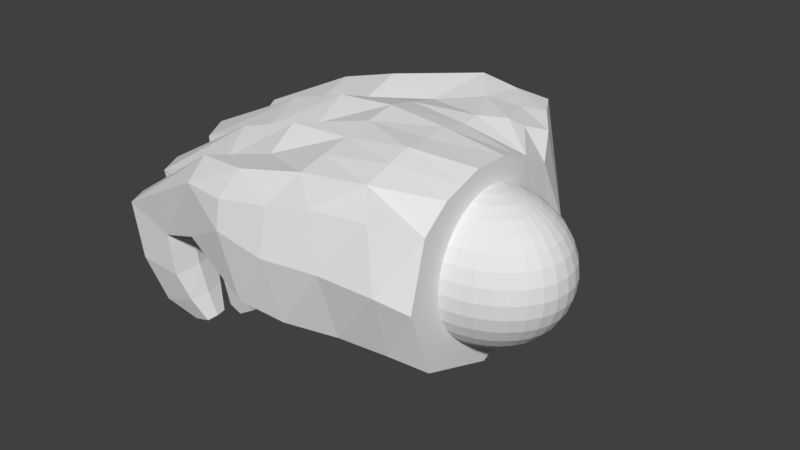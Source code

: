 # Source: 08_handL.blend  (saved by Blender 2.79.0; exported with 4.5.12 LTS)
import bpy
from mathutils import Matrix  # noqa: F401  (used for matrix-valued properties, if any)

bpy.ops.wm.read_factory_settings(use_empty=True)
scene = bpy.context.scene
scene.name = 'Scene'

# ---- collections
col_collection_1 = bpy.data.collections.new('Collection 1'); scene.collection.children.link(col_collection_1)

# ---- materials (node trees are filled in below, after node groups)
mat_x = bpy.data.materials.new('マテリアル')
mat_x.alpha_threshold = 0.0
mat_x.use_transparent_shadow = False
mat_x.roughness = 0.5

# ---- material node trees

# ---- world
world_world = bpy.data.worlds.new('World'); scene.world = world_world
world_world.color = (0.05088, 0.05088, 0.05088)
world_world.use_sun_shadow = False
world_world.sun_shadow_jitter_overblur = 0.0
world_world.cycles.sampling_method = 'MANUAL'

# ---- meshes
me_018 = bpy.data.meshes.new('球.018')
me_018.from_pydata([(-0.03902, 0.0, 0.1765), (-0.07654, 0.0, 0.1663), (-0.1111, 0.0, 0.1497), (-0.1414, 0.0, 0.1273), (-0.1663, 0.0, 0.1), (-0.1848, 0.0, 0.06888), (-0.1962, 0.0, 0.03512), (-0.2, 0.0, 1.359e-08), (-0.1962, 0.0, -0.03512), (-0.1848, 0.0, -0.06888), (-0.1663, 0.0, -0.1), (-0.1414, 0.0, -0.1273), (-0.1111, 0.0, -0.1497), (-0.07654, 0.0, -0.1663), (-0.03902, 0.0, -0.1765), (-0.03827, -0.00647, 0.1765), (-0.07507, -0.01269, 0.1663), (-0.109, -0.01843, 0.1497), (-0.1387, -0.02345, 0.1273), (-0.1631, -0.02758, 0.1), (-0.1812, -0.03064, 0.06888), (-0.1924, -0.03253, 0.03512), (-0.1962, -0.03317, 1.359e-08), (-0.1924, -0.03253, -0.03512), (-0.1812, -0.03064, -0.06888), (-0.1631, -0.02758, -0.1), (-0.1387, -0.02345, -0.1273), (-0.109, -0.01843, -0.1497), (-0.07507, -0.01269, -0.1663), (-0.03827, -0.00647, -0.1765), (-0.03605, -0.01269, 0.1765), (-0.07071, -0.0249, 0.1663), (-0.1027, -0.03614, 0.1497), (-0.1307, -0.046, 0.1273), (-0.1536, -0.05409, 0.1), (-0.1707, -0.0601, 0.06888), (-0.1812, -0.06381, 0.03512), (-0.1848, -0.06506, 1.359e-08), (-0.1812, -0.06381, -0.03512), (-0.1707, -0.0601, -0.06888), (-0.1536, -0.05409, -0.1), (-0.1307, -0.046, -0.1273), (-0.1027, -0.03614, -0.1497), (-0.07071, -0.0249, -0.1663), (-0.03605, -0.01269, -0.1765), (-0.03244, -0.01843, 0.1765), (-0.06364, -0.03614, 0.1663), (-0.09239, -0.05247, 0.1497), (-0.1176, -0.06678, 0.1273), (-0.1383, -0.07853, 0.1), (-0.1536, -0.08726, 0.06888), (-0.1631, -0.09263, 0.03512), (-0.1663, -0.09445, 1.359e-08), (-0.1631, -0.09263, -0.03512), (-0.1536, -0.08726, -0.06888), (-0.1383, -0.07853, -0.1), (-0.1176, -0.06678, -0.1273), (-0.09239, -0.05247, -0.1497), (-0.06364, -0.03614, -0.1663), (-0.03244, -0.01843, -0.1765), (-0.02759, -0.02345, 0.1765), (-0.05412, -0.046, 0.1663), (-0.07857, -0.06678, 0.1497), (-0.1, -0.085, 0.1273), (-0.1176, -0.09995, 0.1), (-0.1307, -0.1111, 0.06888), (-0.1387, -0.1179, 0.03512), (-0.1414, -0.1202, 1.359e-08), (-0.1387, -0.1179, -0.03512), (-0.1307, -0.1111, -0.06888), (-0.1176, -0.09995, -0.1), (-0.1, -0.085, -0.1273), (-0.07857, -0.06678, -0.1497), (-0.05412, -0.046, -0.1663), (-0.02759, -0.02345, -0.1765), (-0.02168, -0.02758, 0.1765), (-0.04252, -0.05409, 0.1663), (-0.06173, -0.07853, 0.1497), (-0.07857, -0.09995, 0.1273), (-0.09239, -0.1175, 0.1), (-0.1027, -0.1306, 0.06888), (-0.109, -0.1386, 0.03512), (-0.1111, -0.1413, 1.359e-08), (-0.109, -0.1386, -0.03512), (-0.1027, -0.1306, -0.06888), (-0.09239, -0.1175, -0.1), (-0.07857, -0.09995, -0.1273), (-0.06173, -0.07853, -0.1497), (-0.04252, -0.05409, -0.1663), (-0.02168, -0.02758, -0.1765), (-0.01493, -0.03064, 0.1765), (-0.02929, -0.0601, 0.1663), (-0.04252, -0.08726, 0.1497), (-0.05412, -0.1111, 0.1273), (-0.06364, -0.1306, 0.1), (-0.07071, -0.1451, 0.06888), (-0.07507, -0.154, 0.03512), (-0.07654, -0.1571, 1.359e-08), (-0.07507, -0.154, -0.03512), (-0.07071, -0.1451, -0.06888), (-0.06364, -0.1306, -0.1), (-0.05412, -0.1111, -0.1273), (-0.04252, -0.08726, -0.1497), (-0.02929, -0.0601, -0.1663), (-0.01493, -0.03064, -0.1765), (-0.007612, -0.03253, 0.1765), (-0.01493, -0.06381, 0.1663), (-0.02168, -0.09263, 0.1497), (-0.02759, -0.1179, 0.1273), (-0.03244, -0.1386, 0.1), (-0.03605, -0.154, 0.06888), (-0.03827, -0.1635, 0.03512), (-0.03902, -0.1667, 1.359e-08), (-0.03827, -0.1635, -0.03512), (-0.03605, -0.154, -0.06888), (-0.03244, -0.1386, -0.1), (-0.02759, -0.1179, -0.1273), (-0.02168, -0.09263, -0.1497), (-0.01493, -0.06381, -0.1663), (-0.007612, -0.03253, -0.1765), (7.874e-08, -0.1667, -0.03512), (4.596e-08, -0.1571, -0.06888), (6.682e-08, -0.1413, -0.1), (6.384e-08, -0.1202, -0.1273), (6.831e-08, -0.09445, -0.1497), (6.086e-08, -0.06506, -0.1663), (6.16e-08, -0.03317, -0.1765), (6.517e-08, 0.0, -0.18), (1.913e-08, 0.1667, -0.03512), (6.384e-08, 0.1571, -0.06888), (2.807e-08, 0.1413, -0.1), (3.701e-08, 0.1202, -0.1273), (5.192e-08, 0.09445, -0.1497), (5.043e-08, 0.06506, -0.1663), (6.309e-08, 0.03317, -0.1765), (-0.007612, 0.03253, 0.1765), (-0.01493, 0.06381, 0.1663), (-0.02168, 0.09263, 0.1497), (-0.02759, 0.1179, 0.1273), (-0.03244, 0.1386, 0.1), (-0.03605, 0.154, 0.06888), (-0.03827, 0.1635, 0.03512), (-0.03902, 0.1667, 1.359e-08), (-0.03827, 0.1635, -0.03512), (-0.03605, 0.154, -0.06888), (-0.03244, 0.1386, -0.1), (-0.02759, 0.1179, -0.1273), (-0.02168, 0.09263, -0.1497), (-0.01493, 0.06381, -0.1663), (-0.007612, 0.03253, -0.1765), (-0.01493, 0.03064, 0.1765), (-0.02929, 0.0601, 0.1663), (-0.04252, 0.08726, 0.1497), (-0.05412, 0.1111, 0.1273), (-0.06364, 0.1306, 0.1), (-0.07071, 0.1451, 0.06888), (-0.07507, 0.154, 0.03512), (-0.07654, 0.1571, 1.359e-08), (-0.07507, 0.154, -0.03512), (-0.07071, 0.1451, -0.06888), (-0.06364, 0.1306, -0.1), (-0.05412, 0.1111, -0.1273), (-0.04252, 0.08726, -0.1497), (-0.02929, 0.0601, -0.1663), (-0.01493, 0.03064, -0.1765), (-0.02168, 0.02758, 0.1765), (-0.04252, 0.05409, 0.1663), (-0.06173, 0.07853, 0.1497), (-0.07857, 0.09995, 0.1273), (-0.09239, 0.1175, 0.1), (-0.1027, 0.1306, 0.06888), (-0.109, 0.1386, 0.03512), (-0.1111, 0.1413, 1.359e-08), (-0.109, 0.1386, -0.03512), (-0.1027, 0.1306, -0.06888), (-0.09239, 0.1175, -0.1), (-0.07857, 0.09995, -0.1273), (-0.06173, 0.07853, -0.1497), (-0.04252, 0.05409, -0.1663), (-0.02168, 0.02758, -0.1765), (-0.02759, 0.02345, 0.1765), (-0.05412, 0.046, 0.1663), (-0.07857, 0.06678, 0.1497), (-0.1, 0.085, 0.1273), (-0.1176, 0.09995, 0.1), (-0.1307, 0.1111, 0.06888), (-0.1387, 0.1179, 0.03512), (-0.1414, 0.1202, 1.359e-08), (-0.1387, 0.1179, -0.03512), (-0.1307, 0.1111, -0.06888), (-0.1176, 0.09995, -0.1), (-0.1, 0.085, -0.1273), (-0.07857, 0.06678, -0.1497), (-0.05412, 0.046, -0.1663), (-0.02759, 0.02345, -0.1765), (-0.03244, 0.01843, 0.1765), (-0.06364, 0.03614, 0.1663), (-0.09239, 0.05247, 0.1497), (-0.1176, 0.06678, 0.1273), (-0.1383, 0.07853, 0.1), (-0.1536, 0.08726, 0.06888), (-0.1631, 0.09263, 0.03512), (-0.1663, 0.09445, 1.359e-08), (-0.1631, 0.09263, -0.03512), (-0.1536, 0.08726, -0.06888), (-0.1383, 0.07853, -0.1), (-0.1176, 0.06678, -0.1273), (-0.09239, 0.05247, -0.1497), (-0.06364, 0.03614, -0.1663), (-0.03244, 0.01843, -0.1765), (-0.03605, 0.01269, 0.1765), (-0.07071, 0.0249, 0.1663), (-0.1027, 0.03614, 0.1497), (-0.1307, 0.046, 0.1273), (-0.1536, 0.05409, 0.1), (-0.1707, 0.0601, 0.06888), (-0.1812, 0.06381, 0.03512), (-0.1848, 0.06506, 1.359e-08), (-0.1812, 0.06381, -0.03512), (-0.1707, 0.0601, -0.06888), (-0.1536, 0.05409, -0.1), (-0.1307, 0.046, -0.1273), (-0.1027, 0.03614, -0.1497), (-0.07071, 0.0249, -0.1663), (-0.03605, 0.01269, -0.1765), (-0.03827, 0.00647, 0.1765), (-0.07507, 0.01269, 0.1663), (-0.109, 0.01843, 0.1497), (-0.1387, 0.02345, 0.1273), (-0.1631, 0.02758, 0.1), (-0.1812, 0.03064, 0.06888), (-0.1924, 0.03253, 0.03512), (-0.1962, 0.03317, 1.359e-08), (-0.1924, 0.03253, -0.03512), (-0.1812, 0.03064, -0.06888), (-0.1631, 0.02758, -0.1), (-0.1387, 0.02345, -0.1273), (-0.109, 0.01843, -0.1497), (-0.07507, 0.01269, -0.1663), (-0.03827, 0.00647, -0.1765), (-2.575e-05, -0.06505, 0.1663), (-2.575e-05, -0.03316, 0.1765), (-2.575e-05, -0.00011, 0.18), (-2.575e-05, -5.283e-05, 0.18), (-2.575e-05, -3.274e-05, 0.18), (-2.575e-05, -2.187e-05, 0.18), (-2.575e-05, -9.046e-06, 0.18), (-2.575e-05, -1.461e-05, 0.18), (-2.575e-05, -4.334e-06, 0.18), (-2.575e-05, 0.0001101, 0.18), (-2.575e-05, 0.03316, 0.1765), (-2.575e-05, 2.191e-05, 0.18), (-2.575e-05, 1.465e-05, 0.18), (-2.575e-05, 2.118e-08, 0.18), (-2.575e-05, 4.376e-06, 0.18), (-2.575e-05, 5.287e-05, 0.18), (-2.575e-05, 3.278e-05, 0.18), (-2.575e-05, 9.089e-06, 0.18), (-2.575e-05, 0.06505, 0.1663), (-2.575e-05, -0.09444, 0.1497), (0.001728, -0.0002922, -0.1798), (0.001731, -2.989e-11, -0.1798), (0.001734, 0.0002931, -0.1798), (0.001737, 0.0006115, -0.1798), (0.001714, -0.002181, -0.1797), (0.001719, -0.001461, -0.1798), (0.001723, -0.0009785, -0.1798), (0.001726, -0.0006076, -0.1798), (0.001746, 0.001484, -0.1798), (0.001754, 0.002231, -0.1797), (0.001741, 0.0009886, -0.1798), (0.002654, 0.06483, -0.1663), (0.001517, -0.03304, -0.1765), (0.001706, -0.0035, -0.1796), (0.001682, -0.007186, -0.1792), (0.00177, 0.003632, -0.1796), (0.001818, 0.007767, -0.1792), (0.00211, 0.03299, -0.1765), (-2.575e-05, 0.1202, 0.1273), (-2.575e-05, 0.1571, 0.06888), (-2.575e-05, 0.1413, 0.1), (-2.575e-05, -0.17, 1.359e-08), (-2.575e-05, 0.1667, 0.03512), (-2.575e-05, 0.17, 1.359e-08), (-2.575e-05, -0.1202, 0.1273), (-2.575e-05, 0.09444, 0.1497), (-2.575e-05, -0.1413, 0.1), (-2.575e-05, -0.1571, 0.06888), (-2.576e-05, -0.1667, 0.03512), (7.7e-08, -0.1686, -0.01465), (0.0008633, -0.1667, -0.03512), (0.002214, 0.1569, -0.06888), (0.000787, 0.1667, -0.03512), (2.388e-08, 0.1685, -0.01648), (0.003531, 0.1411, -0.1), (0.0008552, -0.157, -0.06888), (0.0009032, -0.1413, -0.1), (0.001026, -0.1201, -0.1273), (0.003288, 0.09417, -0.1497), (0.00366, 0.1199, -0.1273), (0.00122, -0.09434, -0.1497), (0.001476, -0.06493, -0.1663), (0.02332, 0.1997, -0.2172), (-2.575e-05, -0.197, -0.1793), (0.5698, -0.3255, 0.0006393), (0.6214, 0.3335, -0.01377), (-2.575e-05, 0.2007, 0.1614), (-2.575e-05, -0.2157, 0.1446), (0.5698, -0.3219, 0.131), (0.6214, 0.3365, 0.158), (0.2546, 0.3836, -0.1477), (0.3935, -0.3534, -0.08261), (0.4436, -0.347, 0.14), (0.2279, 0.5347, 0.05587), (-2.575e-05, -1.652e-07, -0.2498), (0.415, 0.4035, -0.02341), (0.3844, 0.488, 0.1108), (0.4454, 0.3356, -0.009796), (0.3728, 0.3613, 0.2198), (0.6233, -0.008255, -0.007659), (0.6233, -0.02288, 0.158), (0.6397, 0.1635, -0.01261), (0.6397, 0.1635, 0.158), (0.6005, -0.1806, 0.1328), (0.6005, -0.1758, -0.007007), (0.629, 0.2507, -0.03889), (0.629, 0.2507, 0.202), (0.6363, 0.07797, 0.1936), (0.6363, 0.07277, -0.04244), (0.6146, -0.1003, -0.03607), (0.6236, -0.1019, 0.1796), (0.5848, -0.257, 0.1704), (0.5848, -0.2586, -0.02946), (-2.575e-05, -0.1474, 0.1986), (-2.575e-05, 0.1246, 0.2045), (-2.575e-05, -0.04546, 0.2328), (-2.575e-05, 0.04416, 0.2307), (0.3145, 0.5281, 0.113), (-2.575e-05, 0.2901, -0.01653), (0.2131, 0.4635, -0.04118), (0.3084, -0.0717, -0.01586), (0.3073, -0.1013, 0.2367), (0.3199, 0.2138, 0.2277), (0.3181, 0.06106, 0.2592), (0.2924, -0.254, 0.2128), (0.1292, 0.2913, 0.234), (0.2095, -0.3225, 0.1812), (0.08591, 0.3344, 0.2203), (0.1536, -0.08068, 0.2488), (0.038, 0.2697, 0.2063), (0.147, -0.2155, 0.2134), (0.159, 0.05261, 0.2487), (0.06459, 0.2125, 0.2269), (0.08387, -0.2887, 0.1757), (0.1572, 0.163, 0.2442), (0.4609, -0.1034, 0.2303), (0.4717, 0.2509, 0.2456), (0.4772, 0.06952, 0.2429), (0.4386, -0.2873, 0.1906), (0.313, -0.3384, 0.1623), (0.1289, 0.4071, 0.2178), (0.1938, 0.3701, 0.241), (0.4744, 0.1602, 0.2115), (0.4691, -0.01987, 0.202), (0.1581, 0.1152, 0.2389), (-2.575e-05, 0.08896, 0.2176), (0.319, 0.1394, 0.2435), (0.3127, -0.02069, 0.248), (-2.575e-05, -0.00065, 0.2318), (0.1563, -0.01342, 0.2458), (0.4498, -0.1866, 0.187), (0.2998, -0.1799, 0.2247), (-2.575e-05, -0.09645, 0.2157), (0.1503, -0.1423, 0.2335), (0.27, 0.343, 0.2683), (0.2033, 0.2612, 0.2489), (0.09633, 0.1956, 0.2426), (0.005068, 0.2518, -0.137), (0.2315, 0.4337, -0.1312), (0.3355, 0.3639, -0.08166), (0.3351, 0.421, -0.1081), (-2.575e-05, -0.2574, -0.01356), (0.5698, -0.3237, 0.0658), (0.44, -0.3614, 0.07242), (0.3073, -0.3655, 0.05382), (0.1802, -0.3342, 0.0476), (0.06269, -0.2994, 0.02202), (0.2889, -0.3271, -0.1083), (0.1791, -0.277, -0.1266), (0.08068, -0.2348, -0.1524), (0.713, 0.3335, -0.08307), (0.713, 0.1663, -0.08307), (0.8734, 0.3335, 0.03819), (0.8734, 0.1663, 0.03819), (0.7055, 0.2499, -0.09833), (0.8925, 0.2499, 0.07662), (0.7273, 0.3195, -0.1602), (0.7273, 0.1826, -0.1602), (0.869, 0.3195, -0.2024), (0.869, 0.1826, -0.2024), (0.7155, 0.251, -0.1501), (0.8988, 0.251, -0.2278), (0.6332, 0.2921, -0.3235), (0.6332, 0.2035, -0.3235), (0.6918, 0.2921, -0.3736), (0.6918, 0.2035, -0.3736), (0.6271, 0.2478, -0.3184), (0.7069, 0.2478, -0.3866), (0.6993, 0.1875, -0.2461), (0.76, 0.3081, -0.3217), (0.6905, 0.2478, -0.2386), (0.76, 0.1875, -0.3217), (0.6993, 0.3081, -0.2461), (0.7834, 0.2478, -0.3418), (0.7194, 0.1598, -0.09328), (0.7194, -0.007383, -0.09328), (0.8651, 0.1598, 0.06098), (0.8651, -0.007383, 0.06098), (0.7008, 0.0762, -0.09417), (0.9118, 0.0762, 0.06324), (0.7205, 0.1477, -0.1772), (0.7205, 0.003215, -0.1772), (0.8718, 0.1477, -0.1699), (0.8718, 0.003215, -0.1699), (0.7049, 0.07544, -0.178), (0.911, 0.07544, -0.168), (0.6376, 0.1142, -0.3694), (0.6376, 0.03657, -0.3694), (0.6841, 0.1142, -0.4193), (0.6841, 0.03657, -0.4193), (0.6328, 0.07536, -0.3643), (0.6961, 0.07536, -0.4322), (0.6823, 0.02011, -0.3031), (0.7509, 0.1306, -0.3768), (0.6755, 0.07536, -0.2958), (0.7509, 0.02011, -0.3768), (0.6823, 0.1306, -0.3031), (0.7692, 0.07536, -0.3963), (0.6888, -0.004681, -0.06429), (0.6888, -0.1536, -0.07646), (0.8601, -0.01182, 0.0336), (0.8601, -0.1607, 0.02143), (0.6728, -0.07936, -0.0674), (0.9003, -0.08573, 0.02001), (0.71, -0.003875, -0.1659), (0.71, -0.1393, -0.1769), (0.8227, -0.001005, -0.2052), (0.8227, -0.1364, -0.2163), (0.6982, -0.07211, -0.1643), (0.8523, -0.06742, -0.2287), (0.635, -0.02291, -0.3141), (0.635, -0.09921, -0.3204), (0.6928, -0.02036, -0.3491), (0.6928, -0.09666, -0.3553), (0.6291, -0.06132, -0.3136), (0.7078, -0.05785, -0.3612), (0.684, -0.125, -0.2475), (0.7505, -0.004448, -0.2862), (0.6747, -0.0669, -0.2371), (0.7505, -0.1215, -0.2957), (0.684, -0.007962, -0.238), (0.7755, -0.06187, -0.3061), (0.7069, -0.1632, -0.04669), (0.7069, -0.2882, -0.05553), (0.825, -0.1663, 0.003273), (0.825, -0.2914, -0.005566), (0.6922, -0.2259, -0.04719), (0.8619, -0.2282, -0.01103), (0.6962, -0.1568, -0.1521), (0.6962, -0.2818, -0.161), (0.8095, -0.1573, -0.1435), (0.8095, -0.2823, -0.1523), (0.6834, -0.2195, -0.1531), (0.8416, -0.2193, -0.1565), (0.6488, -0.1843, -0.286), (0.6488, -0.2379, -0.2898), (0.6927, -0.1836, -0.2978), (0.6927, -0.2372, -0.3016), (0.6443, -0.2112, -0.2867), (0.7041, -0.2102, -0.3027), (0.674, -0.2612, -0.2321), (0.7655, -0.1665, -0.2567), (0.6657, -0.215, -0.2266), (0.7655, -0.2593, -0.2633), (0.674, -0.1685, -0.2255), (0.7878, -0.2125, -0.266), (0.2456, 0.4901, -0.1699), (0.4354, 0.4562, -0.1319), (0.3983, 0.5797, -0.338), (0.2736, 0.5573, -0.1454), (0.3017, 0.6244, -0.1209), (0.4576, 0.5677, -0.07791), (0.3391, 0.5723, -0.2741), (0.3508, 0.463, -0.1581), (0.3972, 0.6172, -0.08855), (0.3788, 0.5426, -0.3532), (0.489, 0.5053, -0.3169), (0.4178, 0.6167, -0.3228), (0.5101, 0.5781, -0.294), (0.4298, 0.5083, -0.3397), (0.4645, 0.6117, -0.3053), (0.3057, 0.5062, -0.3006), (0.4419, 0.6348, -0.2208), (0.4666, 0.4646, -0.2473), (0.3726, 0.6384, -0.2476), (0.3819, 0.4763, -0.2779), (0.5064, 0.5817, -0.2059)], [], [(6, 7, 22), (4, 5, 20), (2, 3, 18), (14, 29, 28), (0, 1, 16), (12, 27, 26), (10, 25, 24), (8, 23, 22), (5, 6, 21), (3, 4, 19), (1, 2, 17), (13, 28, 27), (11, 26, 25), (9, 24, 23), (16, 17, 32), (28, 43, 42), (26, 41, 40), (24, 39, 38), (21, 22, 37), (19, 20, 35), (17, 18, 33), (29, 44, 43), (15, 16, 31), (27, 42, 41), (25, 40, 39), (23, 38, 37), (20, 21, 36), (18, 19, 34), (31, 32, 47), (43, 58, 57), (41, 56, 55), (39, 54, 53), (36, 37, 52), (34, 35, 50), (32, 33, 48), (44, 59, 58), (30, 31, 46), (42, 57, 56), (40, 55, 54), (38, 53, 52), (35, 36, 51), (33, 34, 49), (46, 47, 62), (58, 73, 72), (56, 71, 70), (54, 69, 68), (51, 52, 67), (49, 50, 65), (47, 48, 63), (59, 74, 73), (45, 46, 61), (57, 72, 71), (55, 70, 69), (53, 68, 67), (50, 51, 66), (48, 49, 64), (61, 62, 77), (73, 88, 87), (71, 86, 85), (69, 84, 83), (66, 67, 82), (64, 65, 80), (62, 63, 78), (74, 89, 88), (60, 61, 76), (72, 87, 86), (70, 85, 84), (68, 83, 82), (65, 66, 81), (63, 64, 79), (76, 77, 92), (88, 103, 102), (86, 101, 100), (84, 99, 98), (81, 82, 97), (79, 80, 95), (77, 78, 93), (89, 104, 103), (75, 76, 91), (87, 102, 101), (85, 100, 99), (83, 98, 97), (80, 81, 96), (78, 79, 94), (91, 92, 107), (103, 118, 117), (101, 116, 115), (99, 114, 113), (96, 97, 112), (94, 95, 110), (92, 93, 108), (104, 119, 118), (90, 91, 106), (102, 117, 116), (100, 115, 114), (98, 113, 112), (95, 96, 111), (93, 94, 109), (106, 107, 259), (118, 125, 124), (116, 123, 122), (114, 121, 120), (111, 112, 281), (109, 110, 287), (107, 108, 284), (119, 126, 125), (105, 106, 240), (117, 124, 123), (115, 122, 121), (112, 289, 281), (110, 111, 288), (108, 109, 286), (125, 301, 300), (123, 297, 296), (121, 295, 290), (126, 272, 301), (124, 300, 297), (122, 296, 295), (120, 290, 289), (132, 133, 148), (130, 131, 146), (128, 129, 144), (133, 134, 149), (131, 132, 147), (129, 130, 145), (293, 143, 142), (137, 152, 151), (147, 148, 163), (145, 146, 161), (143, 144, 159), (142, 157, 156), (140, 155, 154), (138, 153, 152), (148, 149, 164), (136, 151, 150), (146, 147, 162), (144, 145, 160), (142, 143, 158), (141, 156, 155), (139, 154, 153), (152, 167, 166), (162, 163, 178), (160, 161, 176), (158, 159, 174), (157, 172, 171), (155, 170, 169), (153, 168, 167), (163, 164, 179), (151, 166, 165), (161, 162, 177), (159, 160, 175), (157, 158, 173), (156, 171, 170), (154, 169, 168), (167, 182, 181), (177, 178, 193), (175, 176, 191), (173, 174, 189), (172, 187, 186), (170, 185, 184), (168, 183, 182), (178, 179, 194), (166, 181, 180), (176, 177, 192), (174, 175, 190), (172, 173, 188), (171, 186, 185), (169, 184, 183), (182, 197, 196), (192, 193, 208), (190, 191, 206), (188, 189, 204), (187, 202, 201), (185, 200, 199), (183, 198, 197), (193, 194, 209), (181, 196, 195), (191, 192, 207), (189, 190, 205), (187, 188, 203), (186, 201, 200), (184, 199, 198), (197, 212, 211), (207, 208, 223), (205, 206, 221), (203, 204, 219), (202, 217, 216), (200, 215, 214), (198, 213, 212), (208, 209, 224), (196, 211, 210), (206, 207, 222), (204, 205, 220), (202, 203, 218), (201, 216, 215), (199, 214, 213), (212, 227, 226), (222, 223, 238), (220, 221, 236), (218, 219, 234), (217, 232, 231), (215, 230, 229), (213, 228, 227), (223, 224, 239), (211, 226, 225), (221, 222, 237), (219, 220, 235), (217, 218, 233), (216, 231, 230), (214, 229, 228), (127, 29, 14), (0, 15, 248), (15, 30, 246), (127, 44, 29), (30, 45, 247), (127, 59, 44), (45, 60, 245), (127, 74, 59), (60, 75, 244), (127, 89, 74), (75, 90, 243), (127, 104, 89), (90, 105, 242), (127, 119, 104), (105, 241, 242), (127, 126, 119), (126, 127, 274), (127, 273, 274), (127, 264, 273), (127, 265, 264), (127, 266, 265), (127, 267, 266), (127, 260, 267), (127, 261, 260), (127, 262, 261), (127, 263, 262), (127, 270, 263), (127, 268, 270), (127, 269, 268), (127, 275, 269), (127, 276, 275), (276, 127, 134), (127, 149, 134), (249, 135, 150), (127, 164, 149), (255, 150, 165), (127, 179, 164), (256, 165, 180), (127, 194, 179), (251, 180, 195), (127, 209, 194), (252, 195, 210), (127, 224, 209), (257, 210, 225), (127, 239, 224), (227, 2, 1), (237, 238, 13), (254, 225, 0), (235, 236, 11), (233, 234, 9), (232, 7, 6), (230, 5, 4), (228, 3, 2), (238, 239, 14), (226, 1, 0), (236, 237, 12), (234, 235, 10), (232, 233, 8), (231, 6, 5), (229, 4, 3), (127, 14, 239), (278, 138, 137), (291, 294, 130), (283, 142, 141), (250, 135, 249), (271, 277, 134), (282, 141, 140), (285, 137, 136), (298, 271, 133), (299, 298, 132), (294, 299, 131), (292, 291, 129), (280, 139, 138), (292, 128, 293), (279, 140, 139), (258, 136, 135), (381, 372, 314), (383, 311, 304), (338, 360, 339), (374, 375, 342), (384, 387, 311), (316, 318, 317), (309, 305, 317), (379, 302, 310), (344, 346, 359), (367, 341, 355), (370, 371, 344), (357, 362, 366), (315, 317, 379), (361, 360, 347), (377, 378, 310), (304, 311, 340), (332, 304, 340), (388, 314, 387), (340, 329, 324), (340, 328, 319), (340, 325, 321), (317, 305, 325), (351, 364, 365), (350, 333, 307), (369, 368, 335), (373, 372, 333), (376, 334, 354), (352, 349, 306), (345, 347, 349), (367, 369, 348), (371, 373, 350), (343, 366, 364), (375, 376, 354), (350, 353, 346), (363, 355, 330), (370, 358, 331), (356, 318, 374), (337, 313, 360), (327, 322, 362), (312, 308, 358), (340, 314, 302), (326, 356, 362), (357, 363, 320), (364, 354, 334), (362, 356, 342), (366, 342, 354), (343, 367, 363), (351, 369, 367), (336, 368, 369), (348, 335, 372), (341, 371, 370), (341, 348, 373), (355, 370, 323), (345, 352, 376), (337, 361, 318), (352, 334, 376), (361, 345, 375), (338, 339, 378), (379, 310, 380), (380, 310, 378), (317, 302, 379), (308, 312, 383), (359, 384, 383), (346, 385, 384), (353, 386, 385), (307, 381, 386), (385, 388, 387), (386, 389, 388), (381, 303, 389), (340, 311, 314), (305, 309, 392), (393, 322, 321), (391, 321, 325), (322, 393, 395), (325, 305, 390), (395, 392, 309), (390, 392, 398), (399, 393, 391), (397, 391, 394), (393, 399, 401), (394, 390, 396), (401, 398, 392), (398, 409, 412), (406, 407, 405), (408, 411, 399), (397, 400, 410), (399, 411, 413), (410, 400, 396), (401, 413, 409), (404, 407, 406), (405, 411, 408), (410, 412, 402), (403, 408, 410), (412, 409, 404), (407, 404, 409), (411, 405, 407), (321, 322, 416), (417, 320, 319), (415, 319, 328), (417, 419, 327), (328, 321, 414), (327, 419, 416), (414, 416, 422), (423, 417, 415), (421, 415, 418), (423, 425, 419), (418, 414, 420), (419, 425, 422), (420, 422, 433), (430, 431, 429), (435, 423, 421), (432, 421, 424), (423, 435, 437), (424, 420, 436), (437, 433, 422), (428, 431, 430), (427, 429, 435), (434, 436, 426), (427, 432, 434), (433, 428, 426), (431, 428, 433), (435, 429, 431), (319, 320, 440), (441, 323, 324), (439, 324, 329), (441, 443, 330), (442, 329, 319), (330, 443, 440), (438, 440, 446), (447, 441, 439), (439, 442, 448), (447, 449, 443), (448, 442, 438), (443, 449, 446), (444, 446, 457), (454, 455, 453), (459, 447, 445), (456, 445, 448), (447, 459, 461), (448, 444, 460), (461, 457, 446), (452, 455, 454), (453, 459, 456), (458, 460, 450), (451, 456, 458), (460, 457, 452), (455, 452, 457), (459, 453, 455), (323, 464, 462), (463, 465, 308), (463, 304, 332), (465, 467, 331), (466, 332, 324), (331, 467, 464), (462, 464, 470), (471, 465, 463), (463, 466, 472), (471, 473, 467), (472, 466, 462), (467, 473, 470), (468, 470, 481), (478, 479, 477), (483, 471, 469), (480, 469, 472), (471, 483, 485), (472, 468, 484), (485, 481, 470), (476, 479, 478), (477, 483, 480), (482, 484, 474), (475, 480, 482), (484, 481, 476), (479, 476, 481), (483, 477, 479), (491, 316, 315), (339, 489, 486), (313, 490, 489), (378, 486, 493), (313, 337, 494), (380, 493, 487), (494, 337, 316), (486, 489, 492), (489, 490, 504), (500, 498, 496), (506, 491, 487), (503, 487, 493), (491, 506, 502), (493, 486, 501), (494, 502, 504), (488, 500, 499), (506, 498, 500), (498, 506, 503), (505, 501, 495), (503, 505, 499), (492, 504, 497), (502, 500, 497), (492, 488, 495), (6, 22, 21), (4, 20, 19), (2, 18, 17), (14, 28, 13), (0, 16, 15), (12, 26, 11), (10, 24, 9), (8, 22, 7), (5, 21, 20), (3, 19, 18), (1, 17, 16), (13, 27, 12), (11, 25, 10), (9, 23, 8), (16, 32, 31), (28, 42, 27), (26, 40, 25), (24, 38, 23), (21, 37, 36), (19, 35, 34), (17, 33, 32), (29, 43, 28), (15, 31, 30), (27, 41, 26), (25, 39, 24), (23, 37, 22), (20, 36, 35), (18, 34, 33), (31, 47, 46), (43, 57, 42), (41, 55, 40), (39, 53, 38), (36, 52, 51), (34, 50, 49), (32, 48, 47), (44, 58, 43), (30, 46, 45), (42, 56, 41), (40, 54, 39), (38, 52, 37), (35, 51, 50), (33, 49, 48), (46, 62, 61), (58, 72, 57), (56, 70, 55), (54, 68, 53), (51, 67, 66), (49, 65, 64), (47, 63, 62), (59, 73, 58), (45, 61, 60), (57, 71, 56), (55, 69, 54), (53, 67, 52), (50, 66, 65), (48, 64, 63), (61, 77, 76), (73, 87, 72), (71, 85, 70), (69, 83, 68), (66, 82, 81), (64, 80, 79), (62, 78, 77), (74, 88, 73), (60, 76, 75), (72, 86, 71), (70, 84, 69), (68, 82, 67), (65, 81, 80), (63, 79, 78), (76, 92, 91), (88, 102, 87), (86, 100, 85), (84, 98, 83), (81, 97, 96), (79, 95, 94), (77, 93, 92), (89, 103, 88), (75, 91, 90), (87, 101, 86), (85, 99, 84), (83, 97, 82), (80, 96, 95), (78, 94, 93), (91, 107, 106), (103, 117, 102), (101, 115, 100), (99, 113, 98), (96, 112, 111), (94, 110, 109), (92, 108, 107), (104, 118, 103), (90, 106, 105), (102, 116, 101), (100, 114, 99), (98, 112, 97), (95, 111, 110), (93, 109, 108), (106, 259, 240), (118, 124, 117), (116, 122, 115), (114, 120, 113), (111, 281, 288), (109, 287, 286), (107, 284, 259), (119, 125, 118), (105, 240, 241), (117, 123, 116), (115, 121, 114), (120, 289, 113), (113, 289, 112), (110, 288, 287), (108, 286, 284), (125, 300, 124), (123, 296, 122), (121, 290, 120), (126, 301, 125), (124, 297, 123), (122, 295, 121), (132, 148, 147), (130, 146, 145), (128, 144, 143), (133, 149, 148), (131, 147, 146), (129, 145, 144), (143, 293, 128), (293, 142, 283), (137, 151, 136), (147, 163, 162), (145, 161, 160), (143, 159, 158), (142, 156, 141), (140, 154, 139), (138, 152, 137), (148, 164, 163), (136, 150, 135), (146, 162, 161), (144, 160, 159), (142, 158, 157), (141, 155, 140), (139, 153, 138), (152, 166, 151), (162, 178, 177), (160, 176, 175), (158, 174, 173), (157, 171, 156), (155, 169, 154), (153, 167, 152), (163, 179, 178), (151, 165, 150), (161, 177, 176), (159, 175, 174), (157, 173, 172), (156, 170, 155), (154, 168, 153), (167, 181, 166), (177, 193, 192), (175, 191, 190), (173, 189, 188), (172, 186, 171), (170, 184, 169), (168, 182, 167), (178, 194, 193), (166, 180, 165), (176, 192, 191), (174, 190, 189), (172, 188, 187), (171, 185, 170), (169, 183, 168), (182, 196, 181), (192, 208, 207), (190, 206, 205), (188, 204, 203), (187, 201, 186), (185, 199, 184), (183, 197, 182), (193, 209, 208), (181, 195, 180), (191, 207, 206), (189, 205, 204), (187, 203, 202), (186, 200, 185), (184, 198, 183), (197, 211, 196), (207, 223, 222), (205, 221, 220), (203, 219, 218), (202, 216, 201), (200, 214, 199), (198, 212, 197), (208, 224, 223), (196, 210, 195), (206, 222, 221), (204, 220, 219), (202, 218, 217), (201, 215, 200), (199, 213, 198), (212, 226, 211), (222, 238, 237), (220, 236, 235), (218, 234, 233), (217, 231, 216), (215, 229, 214), (213, 227, 212), (223, 239, 238), (211, 225, 210), (221, 237, 236), (219, 235, 234), (217, 233, 232), (216, 230, 215), (214, 228, 213), (0, 248, 253), (15, 246, 248), (30, 247, 246), (45, 245, 247), (60, 244, 245), (75, 243, 244), (90, 242, 243), (126, 274, 272), (276, 134, 277), (249, 150, 255), (255, 165, 256), (256, 180, 251), (251, 195, 252), (252, 210, 257), (257, 225, 254), (227, 1, 226), (237, 13, 12), (254, 0, 253), (235, 11, 10), (233, 9, 8), (232, 6, 231), (230, 4, 229), (228, 2, 227), (238, 14, 13), (226, 0, 225), (236, 12, 11), (234, 10, 9), (232, 8, 7), (231, 5, 230), (229, 3, 228), (278, 137, 285), (291, 130, 129), (283, 141, 282), (271, 134, 133), (282, 140, 279), (285, 136, 258), (298, 133, 132), (299, 132, 131), (294, 131, 130), (292, 129, 128), (280, 138, 278), (279, 139, 280), (258, 135, 250), (338, 377, 306), (306, 377, 334), (334, 314, 365), (365, 368, 336), (368, 372, 335), (365, 314, 368), (314, 377, 302), (381, 314, 303), (333, 381, 307), (368, 314, 372), (372, 381, 333), (377, 314, 334), (383, 304, 382), (339, 360, 313), (360, 338, 347), (347, 338, 349), (349, 338, 306), (374, 342, 356), (384, 311, 383), (316, 317, 315), (309, 317, 318), (344, 359, 358), (367, 355, 363), (370, 344, 358), (357, 366, 343), (315, 379, 380), (361, 347, 345), (377, 310, 302), (311, 387, 314), (314, 389, 303), (388, 389, 314), (340, 324, 332), (340, 319, 329), (340, 321, 328), (317, 325, 340), (351, 365, 336), (350, 307, 353), (369, 335, 348), (373, 333, 350), (352, 306, 334), (345, 349, 352), (367, 348, 341), (371, 350, 344), (343, 364, 351), (375, 354, 342), (350, 346, 344), (363, 330, 320), (370, 331, 323), (318, 356, 309), (309, 356, 326), (337, 360, 361), (327, 362, 357), (359, 312, 358), (358, 308, 331), (340, 302, 317), (326, 362, 322), (357, 320, 327), (364, 334, 365), (362, 342, 366), (366, 354, 364), (343, 363, 357), (351, 367, 343), (336, 369, 351), (348, 372, 373), (341, 370, 355), (341, 373, 371), (355, 323, 330), (345, 376, 375), (316, 337, 318), (318, 361, 374), (361, 375, 374), (338, 378, 377), (308, 383, 382), (359, 383, 312), (346, 384, 359), (353, 385, 346), (307, 386, 353), (385, 387, 384), (386, 388, 385), (381, 389, 386), (305, 392, 390), (393, 321, 391), (391, 325, 394), (322, 395, 326), (325, 390, 394), (395, 309, 326), (390, 398, 396), (399, 391, 397), (397, 394, 400), (393, 401, 395), (394, 396, 400), (401, 392, 395), (398, 412, 396), (406, 405, 403), (408, 399, 397), (397, 410, 408), (399, 413, 401), (410, 396, 412), (401, 409, 398), (404, 406, 402), (405, 408, 403), (410, 402, 406), (403, 410, 406), (412, 404, 402), (407, 409, 413), (411, 407, 413), (321, 416, 414), (417, 319, 415), (415, 328, 418), (417, 327, 320), (328, 414, 418), (327, 416, 322), (414, 422, 420), (423, 415, 421), (421, 418, 424), (423, 419, 417), (418, 420, 424), (419, 422, 416), (420, 433, 436), (430, 429, 427), (435, 421, 432), (432, 424, 434), (423, 437, 425), (424, 436, 434), (437, 422, 425), (428, 430, 426), (427, 435, 432), (434, 426, 430), (427, 434, 430), (433, 426, 436), (431, 433, 437), (435, 431, 437), (319, 440, 438), (441, 324, 439), (439, 329, 442), (441, 330, 323), (442, 319, 438), (330, 440, 320), (438, 446, 444), (447, 439, 445), (439, 448, 445), (447, 443, 441), (448, 438, 444), (443, 446, 440), (444, 457, 460), (454, 453, 451), (459, 445, 456), (456, 448, 458), (447, 461, 449), (448, 460, 458), (461, 446, 449), (452, 454, 450), (453, 456, 451), (458, 450, 454), (451, 458, 454), (460, 452, 450), (455, 457, 461), (459, 455, 461), (323, 462, 324), (463, 308, 304), (463, 332, 466), (465, 331, 308), (466, 324, 462), (331, 464, 323), (462, 470, 468), (471, 463, 469), (463, 472, 469), (471, 467, 465), (472, 462, 468), (467, 470, 464), (468, 481, 484), (478, 477, 475), (483, 469, 480), (480, 472, 482), (471, 485, 473), (472, 484, 482), (485, 470, 473), (476, 478, 474), (477, 480, 475), (482, 474, 478), (475, 482, 478), (484, 476, 474), (479, 481, 485), (483, 479, 485), (491, 315, 487), (339, 486, 378), (313, 489, 339), (378, 493, 380), (313, 494, 490), (380, 487, 315), (494, 316, 491), (486, 492, 501), (489, 504, 492), (500, 496, 499), (506, 487, 503), (503, 493, 505), (491, 502, 494), (493, 501, 505), (494, 504, 490), (500, 488, 497), (488, 499, 495), (506, 500, 502), (498, 503, 496), (505, 495, 499), (503, 499, 496), (492, 497, 488), (502, 497, 504), (492, 495, 501)])
_uv = me_018.uv_layers.new(name='UVマップ')
_uv.uv.foreach_set('vector', [0.4444, 0.9531, 0.4505, 0.9509, 0.4514, 0.9575, 0.4347, 0.9566, 0.4394, 0.9549, 0.4407, 0.9595, 0.4253, 0.96, 0.43, 0.9583, 0.431, 0.9617, 0.4948, 0.9689, 0.494, 0.97, 0.4882, 0.9665, 0.4147, 0.9638, 0.4202, 0.9618, 0.4208, 0.9638, 0.4841, 0.9601, 0.4822, 0.9635, 0.4761, 0.9609, 0.4716, 0.9537, 0.4699, 0.959, 0.4637, 0.9578, 0.4577, 0.9507, 0.4575, 0.9572, 0.4514, 0.9575, 0.4394, 0.9549, 0.4444, 0.9531, 0.4458, 0.9584, 0.43, 0.9583, 0.4347, 0.9566, 0.4358, 0.9606, 0.4202, 0.9618, 0.4253, 0.96, 0.426, 0.9627, 0.4897, 0.9643, 0.4882, 0.9665, 0.4822, 0.9635, 0.478, 0.9565, 0.4761, 0.9609, 0.4699, 0.959, 0.4648, 0.9517, 0.4637, 0.9578, 0.4575, 0.9572, 0.4208, 0.9638, 0.426, 0.9627, 0.4264, 0.9656, 0.4882, 0.9665, 0.4871, 0.9688, 0.481, 0.9669, 0.4761, 0.9609, 0.4749, 0.9653, 0.4689, 0.9641, 0.4637, 0.9578, 0.463, 0.9634, 0.4573, 0.9631, 0.4458, 0.9584, 0.4514, 0.9575, 0.4518, 0.9631, 0.4358, 0.9606, 0.4407, 0.9595, 0.4414, 0.9641, 0.426, 0.9627, 0.431, 0.9617, 0.4315, 0.9651, 0.494, 0.97, 0.4934, 0.9712, 0.4871, 0.9688, 0.415, 0.9649, 0.4208, 0.9638, 0.4211, 0.9659, 0.4822, 0.9635, 0.481, 0.9669, 0.4749, 0.9653, 0.4699, 0.959, 0.4689, 0.9641, 0.463, 0.9634, 0.4575, 0.9572, 0.4573, 0.9631, 0.4518, 0.9631, 0.4407, 0.9595, 0.4458, 0.9584, 0.4465, 0.9635, 0.431, 0.9617, 0.4358, 0.9606, 0.4364, 0.9646, 0.4211, 0.9659, 0.4264, 0.9656, 0.4264, 0.9685, 0.4871, 0.9688, 0.4865, 0.9713, 0.4802, 0.9703, 0.4749, 0.9653, 0.4742, 0.9695, 0.4683, 0.969, 0.463, 0.9634, 0.4627, 0.9686, 0.4572, 0.9685, 0.4465, 0.9635, 0.4518, 0.9631, 0.4519, 0.9685, 0.4364, 0.9646, 0.4414, 0.9641, 0.4417, 0.9687, 0.4264, 0.9656, 0.4315, 0.9651, 0.4316, 0.9687, 0.4934, 0.9712, 0.4931, 0.9725, 0.4865, 0.9713, 0.4152, 0.9661, 0.4211, 0.9659, 0.421, 0.968, 0.481, 0.9669, 0.4802, 0.9703, 0.4742, 0.9695, 0.4689, 0.9641, 0.4683, 0.969, 0.4627, 0.9686, 0.4573, 0.9631, 0.4572, 0.9685, 0.4519, 0.9685, 0.4414, 0.9641, 0.4465, 0.9635, 0.4467, 0.9686, 0.4315, 0.9651, 0.4364, 0.9646, 0.4366, 0.9688, 0.421, 0.968, 0.4264, 0.9685, 0.426, 0.9714, 0.4865, 0.9713, 0.4863, 0.9737, 0.48, 0.9737, 0.4742, 0.9695, 0.4739, 0.9737, 0.4682, 0.9737, 0.4627, 0.9686, 0.4626, 0.9737, 0.4571, 0.9737, 0.4467, 0.9686, 0.4519, 0.9685, 0.4518, 0.9737, 0.4366, 0.9688, 0.4417, 0.9687, 0.4415, 0.9734, 0.4264, 0.9685, 0.4316, 0.9687, 0.4313, 0.9723, 0.4931, 0.9725, 0.4929, 0.9738, 0.4863, 0.9737, 0.4151, 0.9673, 0.421, 0.968, 0.4206, 0.9701, 0.4802, 0.9703, 0.48, 0.9737, 0.4739, 0.9737, 0.4683, 0.969, 0.4682, 0.9737, 0.4626, 0.9737, 0.4572, 0.9685, 0.4571, 0.9737, 0.4518, 0.9737, 0.4417, 0.9687, 0.4467, 0.9686, 0.4467, 0.9736, 0.4316, 0.9687, 0.4366, 0.9688, 0.4364, 0.973, 0.4206, 0.9701, 0.426, 0.9714, 0.4252, 0.9744, 0.4863, 0.9737, 0.4865, 0.9762, 0.4802, 0.9772, 0.4739, 0.9737, 0.4742, 0.9779, 0.4683, 0.9785, 0.4626, 0.9737, 0.4627, 0.9789, 0.4571, 0.9791, 0.4467, 0.9736, 0.4518, 0.9737, 0.4517, 0.979, 0.4364, 0.973, 0.4415, 0.9734, 0.441, 0.9782, 0.426, 0.9714, 0.4313, 0.9723, 0.4305, 0.976, 0.4929, 0.9738, 0.493, 0.9751, 0.4865, 0.9762, 0.4149, 0.9685, 0.4206, 0.9701, 0.4199, 0.9722, 0.48, 0.9737, 0.4802, 0.9772, 0.4742, 0.9779, 0.4682, 0.9737, 0.4683, 0.9785, 0.4627, 0.9789, 0.4571, 0.9737, 0.4571, 0.9791, 0.4517, 0.979, 0.4415, 0.9734, 0.4467, 0.9736, 0.4463, 0.9788, 0.4313, 0.9723, 0.4364, 0.973, 0.4358, 0.9773, 0.4199, 0.9722, 0.4252, 0.9744, 0.4239, 0.9773, 0.4865, 0.9762, 0.4871, 0.9786, 0.481, 0.9806, 0.4742, 0.9779, 0.4749, 0.9822, 0.4689, 0.9833, 0.4627, 0.9789, 0.4631, 0.9841, 0.4573, 0.9846, 0.4463, 0.9788, 0.4517, 0.979, 0.4515, 0.9846, 0.4358, 0.9773, 0.441, 0.9782, 0.4401, 0.9832, 0.4252, 0.9744, 0.4305, 0.976, 0.4292, 0.9798, 0.493, 0.9751, 0.4934, 0.9763, 0.4871, 0.9786, 0.4145, 0.9696, 0.4199, 0.9722, 0.4188, 0.9742, 0.4802, 0.9772, 0.481, 0.9806, 0.4749, 0.9822, 0.4683, 0.9785, 0.4689, 0.9833, 0.4631, 0.9841, 0.4571, 0.9791, 0.4573, 0.9846, 0.4515, 0.9846, 0.441, 0.9782, 0.4463, 0.9788, 0.4458, 0.9841, 0.4305, 0.976, 0.4358, 0.9773, 0.4346, 0.9818, 0.4188, 0.9742, 0.4239, 0.9773, 0.4221, 0.9801, 0.4871, 0.9786, 0.4882, 0.981, 0.4822, 0.984, 0.4749, 0.9822, 0.4761, 0.9865, 0.47, 0.9884, 0.4631, 0.9841, 0.4638, 0.9897, 0.4575, 0.9905, 0.4458, 0.9841, 0.4515, 0.9846, 0.4513, 0.9906, 0.4346, 0.9818, 0.4401, 0.9832, 0.4388, 0.9886, 0.4239, 0.9773, 0.4292, 0.9798, 0.4273, 0.9836, 0.4934, 0.9763, 0.494, 0.9775, 0.4882, 0.981, 0.4138, 0.9707, 0.4188, 0.9742, 0.4174, 0.9761, 0.481, 0.9806, 0.4822, 0.984, 0.4761, 0.9865, 0.4689, 0.9833, 0.47, 0.9884, 0.4638, 0.9897, 0.4573, 0.9846, 0.4575, 0.9905, 0.4513, 0.9906, 0.4401, 0.9832, 0.4458, 0.9841, 0.4449, 0.99, 0.4292, 0.9798, 0.4346, 0.9818, 0.4329, 0.9865, 0.4174, 0.9761, 0.4221, 0.9801, 0.4197, 0.9828, 0.4882, 0.981, 0.4896, 0.9831, 0.484, 0.9873, 0.4761, 0.9865, 0.478, 0.9908, 0.4717, 0.9937, 0.4638, 0.9897, 0.465, 0.9957, 0.4581, 0.997, 0.4449, 0.99, 0.4513, 0.9906, 0.451, 0.9976, 0.4329, 0.9865, 0.4388, 0.9886, 0.4368, 0.9945, 0.4221, 0.9801, 0.4273, 0.9836, 0.4246, 0.9875, 0.494, 0.9775, 0.4948, 0.9786, 0.4896, 0.9831, 0.413, 0.9715, 0.4174, 0.9761, 0.4155, 0.9777, 0.4822, 0.984, 0.484, 0.9873, 0.478, 0.9908, 0.47, 0.9884, 0.4717, 0.9937, 0.465, 0.9957, 0.4513, 0.9906, 0.454, 0.9974, 0.451, 0.9976, 0.4388, 0.9886, 0.4449, 0.99, 0.4437, 0.9966, 0.4273, 0.9836, 0.4329, 0.9865, 0.4304, 0.9914, 0.4896, 0.9831, 0.4898, 0.9833, 0.4841, 0.9874, 0.478, 0.9908, 0.4781, 0.991, 0.4717, 0.9938, 0.465, 0.9957, 0.465, 0.9959, 0.4581, 0.9971, 0.4948, 0.9786, 0.495, 0.9788, 0.4898, 0.9833, 0.484, 0.9873, 0.4841, 0.9874, 0.4781, 0.991, 0.4717, 0.9937, 0.4717, 0.9938, 0.465, 0.9959, 0.4581, 0.997, 0.4581, 0.9971, 0.454, 0.9974, 0.4525, 0.9023, 0.4591, 0.9016, 0.4595, 0.9041, 0.4396, 0.9054, 0.4459, 0.9035, 0.4473, 0.9078, 0.4277, 0.9112, 0.4335, 0.908, 0.4363, 0.9131, 0.4591, 0.9016, 0.4658, 0.9014, 0.4659, 0.9027, 0.4459, 0.9035, 0.4525, 0.9023, 0.4533, 0.9058, 0.4335, 0.908, 0.4396, 0.9054, 0.4417, 0.9103, 0.4247, 0.9132, 0.4312, 0.9164, 0.4264, 0.9201, 0.4099, 0.9461, 0.4132, 0.9473, 0.4111, 0.953, 0.4533, 0.9058, 0.4595, 0.9041, 0.4603, 0.9064, 0.4417, 0.9103, 0.4473, 0.9078, 0.4491, 0.9118, 0.4312, 0.9164, 0.4363, 0.9131, 0.4391, 0.9177, 0.4264, 0.9201, 0.4302, 0.9245, 0.4262, 0.9283, 0.4181, 0.9291, 0.4224, 0.9325, 0.4189, 0.937, 0.4119, 0.94, 0.4158, 0.9419, 0.4132, 0.9473, 0.4595, 0.9041, 0.4659, 0.9027, 0.4663, 0.904, 0.4087, 0.9525, 0.4111, 0.953, 0.4095, 0.9591, 0.4473, 0.9078, 0.4533, 0.9058, 0.4545, 0.909, 0.4363, 0.9131, 0.4417, 0.9103, 0.444, 0.9147, 0.4264, 0.9201, 0.4312, 0.9164, 0.4346, 0.921, 0.422, 0.9243, 0.4262, 0.9283, 0.4224, 0.9325, 0.4147, 0.9343, 0.4189, 0.937, 0.4158, 0.9419, 0.4132, 0.9473, 0.4161, 0.9488, 0.4133, 0.9539, 0.4545, 0.909, 0.4603, 0.9064, 0.4614, 0.9086, 0.444, 0.9147, 0.4491, 0.9118, 0.4513, 0.9153, 0.4346, 0.921, 0.4391, 0.9177, 0.4421, 0.9219, 0.4302, 0.9245, 0.4338, 0.9286, 0.4299, 0.9321, 0.4224, 0.9325, 0.4261, 0.9358, 0.4226, 0.9398, 0.4158, 0.9419, 0.4192, 0.9441, 0.4161, 0.9488, 0.4603, 0.9064, 0.4663, 0.904, 0.4669, 0.9051, 0.4111, 0.953, 0.4133, 0.9539, 0.4107, 0.9594, 0.4491, 0.9118, 0.4545, 0.909, 0.4562, 0.912, 0.4391, 0.9177, 0.444, 0.9147, 0.4466, 0.9186, 0.4302, 0.9245, 0.4346, 0.921, 0.4379, 0.9252, 0.4262, 0.9283, 0.4299, 0.9321, 0.4261, 0.9358, 0.4189, 0.937, 0.4226, 0.9398, 0.4192, 0.9441, 0.4161, 0.9488, 0.4186, 0.9506, 0.4152, 0.955, 0.4562, 0.912, 0.4614, 0.9086, 0.4629, 0.9105, 0.4466, 0.9186, 0.4513, 0.9153, 0.4538, 0.9186, 0.4379, 0.9252, 0.4421, 0.9219, 0.4453, 0.9258, 0.4338, 0.9286, 0.4372, 0.9326, 0.4333, 0.9359, 0.4261, 0.9358, 0.4295, 0.9393, 0.4258, 0.9428, 0.4192, 0.9441, 0.4221, 0.9465, 0.4186, 0.9506, 0.4614, 0.9086, 0.4669, 0.9051, 0.4677, 0.9061, 0.4133, 0.9539, 0.4152, 0.955, 0.4118, 0.96, 0.4513, 0.9153, 0.4562, 0.912, 0.4583, 0.9147, 0.4421, 0.9219, 0.4466, 0.9186, 0.4495, 0.9223, 0.4338, 0.9286, 0.4379, 0.9252, 0.4412, 0.9292, 0.4299, 0.9321, 0.4333, 0.9359, 0.4295, 0.9393, 0.4226, 0.9398, 0.4258, 0.9428, 0.4221, 0.9465, 0.4186, 0.9506, 0.4208, 0.9526, 0.4168, 0.9564, 0.4583, 0.9147, 0.4629, 0.9105, 0.4647, 0.9122, 0.4495, 0.9223, 0.4538, 0.9186, 0.4567, 0.9216, 0.4412, 0.9292, 0.4453, 0.9258, 0.4486, 0.9296, 0.4372, 0.9326, 0.4405, 0.9366, 0.4365, 0.9397, 0.4295, 0.9393, 0.4325, 0.9428, 0.4286, 0.9459, 0.4221, 0.9465, 0.4247, 0.9492, 0.4208, 0.9526, 0.4629, 0.9105, 0.4677, 0.9061, 0.4686, 0.907, 0.4152, 0.955, 0.4168, 0.9564, 0.4127, 0.9608, 0.4538, 0.9186, 0.4583, 0.9147, 0.4607, 0.9171, 0.4453, 0.9258, 0.4495, 0.9223, 0.4526, 0.9258, 0.4372, 0.9326, 0.4412, 0.9292, 0.4445, 0.9332, 0.4333, 0.9359, 0.4365, 0.9397, 0.4325, 0.9428, 0.4258, 0.9428, 0.4286, 0.9459, 0.4247, 0.9492, 0.4208, 0.9526, 0.4226, 0.9549, 0.4183, 0.958, 0.4607, 0.9171, 0.4647, 0.9122, 0.4668, 0.9135, 0.4526, 0.9258, 0.4567, 0.9216, 0.46, 0.9243, 0.4445, 0.9332, 0.4486, 0.9296, 0.4522, 0.9334, 0.4405, 0.9366, 0.4437, 0.9408, 0.4394, 0.9438, 0.4325, 0.9428, 0.4352, 0.9466, 0.431, 0.9493, 0.4247, 0.9492, 0.4268, 0.952, 0.4226, 0.9549, 0.4647, 0.9122, 0.4686, 0.907, 0.4698, 0.9076, 0.4168, 0.9564, 0.4183, 0.958, 0.4135, 0.9616, 0.4567, 0.9216, 0.4607, 0.9171, 0.4635, 0.9191, 0.4486, 0.9296, 0.4526, 0.9258, 0.4562, 0.9291, 0.4405, 0.9366, 0.4445, 0.9332, 0.448, 0.9373, 0.4365, 0.9397, 0.4394, 0.9438, 0.4352, 0.9466, 0.4286, 0.9459, 0.431, 0.9493, 0.4268, 0.952, 0.4226, 0.9549, 0.4241, 0.9573, 0.4194, 0.9598, 0.4635, 0.9191, 0.4668, 0.9135, 0.4691, 0.9146, 0.4562, 0.9291, 0.46, 0.9243, 0.4637, 0.9268, 0.448, 0.9373, 0.4522, 0.9334, 0.4563, 0.9372, 0.4437, 0.9408, 0.447, 0.9454, 0.4422, 0.9482, 0.4352, 0.9466, 0.4375, 0.9506, 0.433, 0.9528, 0.4268, 0.952, 0.4286, 0.9551, 0.4241, 0.9573, 0.4668, 0.9135, 0.4698, 0.9076, 0.471, 0.9081, 0.4183, 0.958, 0.4194, 0.9598, 0.4142, 0.9627, 0.46, 0.9243, 0.4635, 0.9191, 0.4667, 0.9208, 0.4522, 0.9334, 0.4562, 0.9291, 0.4602, 0.9322, 0.4437, 0.9408, 0.448, 0.9373, 0.4518, 0.9417, 0.4394, 0.9438, 0.4422, 0.9482, 0.4375, 0.9506, 0.431, 0.9493, 0.433, 0.9528, 0.4286, 0.9551, 0.4997, 0.9738, 0.494, 0.97, 0.4948, 0.9689, 0.4147, 0.9638, 0.415, 0.9649, 0.4087, 0.9661, 0.415, 0.9649, 0.4152, 0.9661, 0.4087, 0.9662, 0.4997, 0.9738, 0.4934, 0.9712, 0.494, 0.97, 0.4152, 0.9661, 0.4151, 0.9673, 0.4088, 0.9663, 0.4997, 0.9738, 0.4931, 0.9725, 0.4934, 0.9712, 0.4151, 0.9673, 0.4149, 0.9685, 0.4088, 0.9665, 0.4997, 0.9738, 0.4929, 0.9738, 0.4931, 0.9725, 0.4149, 0.9685, 0.4145, 0.9696, 0.4089, 0.9666, 0.4997, 0.9738, 0.493, 0.9751, 0.4929, 0.9738, 0.4145, 0.9696, 0.4138, 0.9707, 0.409, 0.9668, 0.4997, 0.9738, 0.4934, 0.9763, 0.493, 0.9751, 0.4138, 0.9707, 0.413, 0.9715, 0.4091, 0.967, 0.4997, 0.9738, 0.494, 0.9775, 0.4934, 0.9763, 0.413, 0.9715, 0.4121, 0.9723, 0.4091, 0.967, 0.4997, 0.9738, 0.4948, 0.9786, 0.494, 0.9775, 0.4948, 0.9786, 0.4997, 0.9738, 0.4989, 0.975, 0.4997, 0.9738, 0.4994, 0.9745, 0.4989, 0.975, 0.4997, 0.9738, 0.4996, 0.9743, 0.4994, 0.9745, 0.4997, 0.9738, 0.4997, 0.9742, 0.4996, 0.9743, 0.4997, 0.9738, 0.4998, 0.9742, 0.4997, 0.9742, 0.4997, 0.9738, 0.4999, 0.9741, 0.4998, 0.9742, 0.4997, 0.9738, 0.4999, 0.9741, 0.4999, 0.9741, 0.4997, 0.9738, 0.5, 0.974, 0.4999, 0.9741, 0.4725, 0.9015, 0.4725, 0.9012, 0.4725, 0.9012, 0.4725, 0.9015, 0.4724, 0.9012, 0.4725, 0.9012, 0.4725, 0.9015, 0.4723, 0.9012, 0.4724, 0.9012, 0.4725, 0.9015, 0.4722, 0.9012, 0.4723, 0.9012, 0.4725, 0.9015, 0.4721, 0.9012, 0.4722, 0.9012, 0.4725, 0.9015, 0.4718, 0.9012, 0.4721, 0.9012, 0.4725, 0.9015, 0.471, 0.9012, 0.4718, 0.9012, 0.471, 0.9012, 0.4725, 0.9015, 0.4658, 0.9014, 0.4725, 0.9015, 0.4659, 0.9027, 0.4658, 0.9014, 0.4083, 0.9649, 0.4083, 0.9589, 0.4095, 0.9591, 0.4725, 0.9015, 0.4663, 0.904, 0.4659, 0.9027, 0.4084, 0.9652, 0.4095, 0.9591, 0.4107, 0.9594, 0.4725, 0.9015, 0.4669, 0.9051, 0.4663, 0.904, 0.4084, 0.9654, 0.4107, 0.9594, 0.4118, 0.96, 0.4725, 0.9015, 0.4677, 0.9061, 0.4669, 0.9051, 0.4085, 0.9655, 0.4118, 0.96, 0.4127, 0.9608, 0.4725, 0.9015, 0.4686, 0.907, 0.4677, 0.9061, 0.4085, 0.9657, 0.4127, 0.9608, 0.4135, 0.9616, 0.4725, 0.9015, 0.4698, 0.9076, 0.4686, 0.907, 0.4086, 0.9658, 0.4135, 0.9616, 0.4142, 0.9627, 0.4725, 0.9015, 0.471, 0.9081, 0.4698, 0.9076, 0.4241, 0.9573, 0.4253, 0.96, 0.4202, 0.9618, 0.4667, 0.9208, 0.4691, 0.9146, 0.4716, 0.9152, 0.4086, 0.9659, 0.4142, 0.9627, 0.4147, 0.9638, 0.4602, 0.9322, 0.4637, 0.9268, 0.4681, 0.9289, 0.4518, 0.9417, 0.4563, 0.9372, 0.461, 0.9413, 0.447, 0.9454, 0.4505, 0.9509, 0.4444, 0.9531, 0.4375, 0.9506, 0.4394, 0.9549, 0.4347, 0.9566, 0.4286, 0.9551, 0.43, 0.9583, 0.4253, 0.96, 0.4691, 0.9146, 0.471, 0.9081, 0.4723, 0.9083, 0.4194, 0.9598, 0.4202, 0.9618, 0.4147, 0.9638, 0.4637, 0.9268, 0.4667, 0.9208, 0.4703, 0.9221, 0.4563, 0.9372, 0.4602, 0.9322, 0.465, 0.9353, 0.447, 0.9454, 0.4518, 0.9417, 0.4562, 0.9466, 0.4422, 0.9482, 0.4444, 0.9531, 0.4394, 0.9549, 0.433, 0.9528, 0.4347, 0.9566, 0.43, 0.9583, 0.4725, 0.9015, 0.4723, 0.9083, 0.471, 0.9081, 0.4074, 0.9386, 0.4119, 0.94, 0.4099, 0.9461, 0.4333, 0.9077, 0.4394, 0.9048, 0.4396, 0.9054, 0.4222, 0.9151, 0.4264, 0.9201, 0.422, 0.9243, 0.4071, 0.959, 0.4083, 0.9589, 0.4083, 0.9649, 0.4591, 0.9011, 0.4658, 0.9011, 0.4658, 0.9014, 0.4172, 0.92, 0.422, 0.9243, 0.4181, 0.9291, 0.4063, 0.9455, 0.4099, 0.9461, 0.4087, 0.9525, 0.4524, 0.9017, 0.4591, 0.9011, 0.4591, 0.9016, 0.4458, 0.9029, 0.4524, 0.9017, 0.4525, 0.9023, 0.4394, 0.9048, 0.4458, 0.9029, 0.4459, 0.9035, 0.4276, 0.9111, 0.4333, 0.9077, 0.4335, 0.908, 0.4097, 0.9319, 0.4147, 0.9343, 0.4119, 0.94, 0.4276, 0.9111, 0.4277, 0.9112, 0.4247, 0.9132, 0.413, 0.9256, 0.4181, 0.9291, 0.4147, 0.9343, 0.4062, 0.9524, 0.4087, 0.9525, 0.4083, 0.9589, 0.476, 0.7851, 0.5014, 0.8034, 0.4507, 0.8153, 0.009893, 0.9089, 0.06893, 0.8684, 0.06946, 0.9503, 0.6209, 0.6399, 0.5949, 0.7626, 0.5095, 0.6855, 0.6144, 0.8194, 0.6541, 0.7991, 0.6703, 0.8494, 0.002352, 0.8482, 0.07362, 0.8276, 0.06893, 0.8684, 0.506, 0.8287, 0.5851, 0.8569, 0.4879, 0.9221, 0.5803, 0.972, 0.5048, 0.9922, 0.4879, 0.9221, 0.4158, 0.8386, 0.3216, 0.6898, 0.4253, 0.7897, 0.9006, 0.8611, 0.9356, 0.8305, 0.9459, 0.8705, 0.7858, 0.8604, 0.8264, 0.8619, 0.8217, 0.9254, 0.8675, 0.9273, 0.865, 0.8618, 0.9006, 0.8611, 0.7319, 0.9227, 0.6847, 0.9191, 0.7066, 0.8536, 0.4379, 0.8838, 0.403, 0.8996, 0.4158, 0.8386, 0.606, 0.7894, 0.5949, 0.7626, 0.6258, 0.7501, 0.3676, 0.6734, 0.4533, 0.7814, 0.4253, 0.7897, 0.06946, 0.9503, 0.06893, 0.8684, 0.1996, 0.8542, 0.1043, 0.9614, 0.06946, 0.9503, 0.1996, 0.8542, 0.08728, 0.781, 0.2158, 0.6805, 0.07362, 0.8276, 0.1996, 0.8542, 0.183, 0.9785, 0.1424, 0.9823, 0.1996, 0.8542, 0.2711, 0.9886, 0.2275, 0.999, 0.1996, 0.8542, 0.3621, 0.9829, 0.3185, 0.9995, 0.403, 0.8996, 0.4063, 0.9768, 0.3621, 0.9829, 0.7568, 0.7922, 0.7259, 0.7879, 0.7452, 0.7219, 0.8879, 0.802, 0.8669, 0.736, 0.9099, 0.7376, 0.7892, 0.7946, 0.7908, 0.7279, 0.8132, 0.7306, 0.8523, 0.7993, 0.8401, 0.7331, 0.8669, 0.736, 0.6887, 0.7598, 0.7266, 0.7191, 0.7026, 0.7856, 0.6814, 0.7448, 0.6547, 0.7316, 0.6851, 0.7043, 0.6436, 0.7683, 0.6258, 0.7501, 0.6547, 0.7316, 0.7858, 0.8604, 0.7892, 0.7946, 0.8219, 0.7973, 0.865, 0.8618, 0.8523, 0.7993, 0.8879, 0.802, 0.7454, 0.8579, 0.7066, 0.8536, 0.7259, 0.7879, 0.6541, 0.7991, 0.6887, 0.7598, 0.7026, 0.7856, 0.8879, 0.802, 0.9273, 0.7841, 0.9356, 0.8305, 0.7791, 0.9293, 0.8217, 0.9254, 0.8167, 0.9982, 0.8675, 0.9273, 0.9172, 0.9207, 0.907, 0.9847, 0.6371, 0.9081, 0.5851, 0.8569, 0.6144, 0.8194, 0.5041, 0.7945, 0.5032, 0.7466, 0.5949, 0.7626, 0.7204, 0.993, 0.6737, 0.9941, 0.6847, 0.9191, 0.954, 0.924, 0.9462, 0.9789, 0.9172, 0.9207, 0.1996, 0.8542, 0.2158, 0.6805, 0.3216, 0.6898, 0.6279, 0.9767, 0.6371, 0.9081, 0.6847, 0.9191, 0.7319, 0.9227, 0.7791, 0.9293, 0.7749, 0.9981, 0.7259, 0.7879, 0.7026, 0.7856, 0.7266, 0.7191, 0.6847, 0.9191, 0.6371, 0.9081, 0.6703, 0.8494, 0.7066, 0.8536, 0.6703, 0.8494, 0.7026, 0.7856, 0.7454, 0.8579, 0.7858, 0.8604, 0.7791, 0.9293, 0.7568, 0.7922, 0.7892, 0.7946, 0.7858, 0.8604, 0.7684, 0.7252, 0.7908, 0.7279, 0.7892, 0.7946, 0.8219, 0.7973, 0.8132, 0.7306, 0.8401, 0.7331, 0.8264, 0.8619, 0.865, 0.8618, 0.8675, 0.9273, 0.8264, 0.8619, 0.8219, 0.7973, 0.8523, 0.7993, 0.8217, 0.9254, 0.8675, 0.9273, 0.865, 0.9982, 0.6436, 0.7683, 0.6814, 0.7448, 0.6887, 0.7598, 0.5041, 0.7945, 0.606, 0.7894, 0.5851, 0.8569, 0.6814, 0.7448, 0.7266, 0.7191, 0.6887, 0.7598, 0.606, 0.7894, 0.6436, 0.7683, 0.6541, 0.7991, 0.4238, 0.6458, 0.4939, 0.7566, 0.4533, 0.7814, 0.4158, 0.8386, 0.4253, 0.7897, 0.4473, 0.829, 0.4473, 0.829, 0.4253, 0.7897, 0.4533, 0.7814, 0.403, 0.8996, 0.3216, 0.6898, 0.4158, 0.8386, 0.9462, 0.9789, 0.954, 0.924, 0.9872, 0.9257, 0.9459, 0.8705, 0.9985, 0.8671, 0.9872, 0.9257, 0.9356, 0.8305, 0.9933, 0.8084, 0.9985, 0.8671, 0.9273, 0.7841, 0.9865, 0.7517, 0.9933, 0.8084, 0.9099, 0.7376, 0.9852, 0.7131, 0.9865, 0.7517, 0.001874, 0.7902, 0.08728, 0.781, 0.07362, 0.8276, 0.01414, 0.7377, 0.1019, 0.7362, 0.08728, 0.781, 0.03452, 0.7062, 0.1168, 0.6991, 0.1019, 0.7362, 0.1996, 0.8542, 0.06893, 0.8684, 0.2158, 0.6805, 0.8549, 0.06525, 0.9562, 0.1532, 0.8194, 0.1883, 0.8191, 0.2616, 0.9478, 0.293, 0.846, 0.3769, 0.7399, 0.0001619, 0.8016, 0.0002162, 0.8167, 0.0146, 0.9478, 0.293, 0.8191, 0.2616, 0.8308, 0.2251, 0.8167, 0.0146, 0.8549, 0.06525, 0.7845, 0.09475, 0.8308, 0.2251, 0.8194, 0.1883, 0.9562, 0.1532, 0.7845, 0.09475, 0.8194, 0.1883, 0.7224, 0.1886, 0.7224, 0.2591, 0.8191, 0.2616, 0.7796, 0.354, 0.695, 0.004413, 0.7399, 0.0001619, 0.7554, 0.03751, 0.8191, 0.2616, 0.7224, 0.2591, 0.7141, 0.2238, 0.7554, 0.03751, 0.7845, 0.09475, 0.7296, 0.109, 0.7141, 0.2238, 0.7224, 0.1886, 0.8194, 0.1883, 0.7224, 0.1886, 0.635, 0.1789, 0.6602, 0.1155, 0.5849, 0.08265, 0.5184, 0.09654, 0.5252, 0.06078, 0.6649, 0.3312, 0.6346, 0.2722, 0.7224, 0.2591, 0.695, 0.004413, 0.7188, 0.05179, 0.652, 0.06854, 0.7224, 0.2591, 0.6346, 0.2722, 0.6346, 0.2254, 0.652, 0.06854, 0.7188, 0.05179, 0.7296, 0.109, 0.7141, 0.2238, 0.6346, 0.2254, 0.635, 0.1789, 0.539, 0.1266, 0.5184, 0.09654, 0.5849, 0.08265, 0.5807, 0.295, 0.6346, 0.2722, 0.6649, 0.3312, 0.652, 0.06854, 0.6602, 0.1155, 0.5888, 0.1145, 0.5758, 0.05193, 0.6378, 0.02462, 0.652, 0.06854, 0.6602, 0.1155, 0.635, 0.1789, 0.5807, 0.1637, 0.58, 0.2252, 0.578, 0.1896, 0.635, 0.1789, 0.6346, 0.2722, 0.5776, 0.2608, 0.58, 0.2252, 0.4373, 0.5588, 0.3742, 0.4714, 0.4738, 0.4686, 0.4876, 0.408, 0.3953, 0.3521, 0.4891, 0.3034, 0.5141, 0.6642, 0.4411, 0.6707, 0.4565, 0.6167, 0.4876, 0.408, 0.4865, 0.4398, 0.3685, 0.4148, 0.4565, 0.6167, 0.4373, 0.5588, 0.5028, 0.5532, 0.3685, 0.4148, 0.4865, 0.4398, 0.4738, 0.4686, 0.5028, 0.5532, 0.4738, 0.4686, 0.5527, 0.4912, 0.5692, 0.4232, 0.4876, 0.408, 0.5529, 0.3434, 0.5617, 0.6503, 0.5141, 0.6642, 0.5038, 0.6092, 0.5692, 0.4232, 0.5582, 0.4566, 0.4865, 0.4398, 0.5038, 0.6092, 0.5028, 0.5532, 0.5531, 0.558, 0.4865, 0.4398, 0.5582, 0.4566, 0.5527, 0.4912, 0.5531, 0.558, 0.5527, 0.4912, 0.6632, 0.5161, 0.6749, 0.5951, 0.7249, 0.5928, 0.7159, 0.6173, 0.6787, 0.4521, 0.5692, 0.4232, 0.6015, 0.3633, 0.6356, 0.6313, 0.5617, 0.6503, 0.5572, 0.6041, 0.5692, 0.4232, 0.6787, 0.4521, 0.673, 0.4846, 0.5572, 0.6041, 0.5531, 0.558, 0.6311, 0.5613, 0.673, 0.4846, 0.6632, 0.5161, 0.5527, 0.4912, 0.7137, 0.5693, 0.7249, 0.5928, 0.6749, 0.5951, 0.7161, 0.4047, 0.7217, 0.4422, 0.6787, 0.4521, 0.63, 0.5972, 0.6311, 0.5613, 0.6762, 0.572, 0.6783, 0.6181, 0.6356, 0.6313, 0.63, 0.5972, 0.6632, 0.5161, 0.6961, 0.542, 0.6762, 0.572, 0.7105, 0.4938, 0.7055, 0.5183, 0.6632, 0.5161, 0.6787, 0.4521, 0.7173, 0.4696, 0.7105, 0.4938, 0.1233, 0.2905, 0.02082, 0.2084, 0.1484, 0.1731, 0.143, 0.1073, 0.004952, 0.07888, 0.07948, 0.001147, 0.2235, 0.3741, 0.1587, 0.4152, 0.1582, 0.3542, 0.143, 0.1073, 0.1534, 0.1397, 3.594e-05, 0.1506, 0.1945, 0.3232, 0.1582, 0.3542, 0.1233, 0.2905, 3.594e-05, 0.1506, 0.1534, 0.1397, 0.1484, 0.1731, 0.1767, 0.267, 0.1484, 0.1731, 0.2525, 0.1723, 0.2467, 0.09416, 0.143, 0.1073, 0.1625, 0.005889, 0.2235, 0.3741, 0.1945, 0.3232, 0.2641, 0.2927, 0.2467, 0.09416, 0.2529, 0.133, 0.1534, 0.1397, 0.2641, 0.2927, 0.1945, 0.3232, 0.1767, 0.267, 0.1534, 0.1397, 0.2529, 0.133, 0.2525, 0.1723, 0.2481, 0.2396, 0.2525, 0.1723, 0.3143, 0.1749, 0.3752, 0.2542, 0.4315, 0.2357, 0.4291, 0.2675, 0.3088, 0.08248, 0.2467, 0.09416, 0.2355, 0.02813, 0.3349, 0.3146, 0.2888, 0.3409, 0.2641, 0.2927, 0.2467, 0.09416, 0.3088, 0.08248, 0.3122, 0.1288, 0.2641, 0.2927, 0.2481, 0.2396, 0.3048, 0.2285, 0.3122, 0.1288, 0.3143, 0.1749, 0.2525, 0.1723, 0.4107, 0.2115, 0.4315, 0.2357, 0.3752, 0.2542, 0.3655, 0.06155, 0.3088, 0.08248, 0.2906, 0.02967, 0.3177, 0.2731, 0.3048, 0.2285, 0.3685, 0.227, 0.386, 0.2801, 0.3349, 0.3146, 0.3177, 0.2731, 0.3048, 0.2285, 0.3143, 0.1749, 0.3709, 0.1839, 0.3683, 0.1254, 0.3723, 0.1566, 0.3143, 0.1749, 0.3088, 0.08248, 0.3686, 0.0939, 0.3683, 0.1254, 0.9898, 0.6475, 0.9449, 0.5316, 0.9998, 0.5206, 0.8254, 0.5547, 0.8915, 0.5453, 0.8938, 0.6875, 0.8254, 0.5547, 0.8258, 0.6526, 0.7861, 0.6277, 0.8915, 0.5453, 0.9171, 0.5311, 0.9455, 0.6836, 0.774, 0.5561, 0.7861, 0.6277, 0.73, 0.6152, 0.9455, 0.6836, 0.9171, 0.5311, 0.9449, 0.5316, 0.9998, 0.5206, 0.9449, 0.5316, 0.9412, 0.4724, 0.8726, 0.4845, 0.8915, 0.5453, 0.8254, 0.5547, 0.8254, 0.5547, 0.774, 0.5561, 0.7753, 0.4804, 0.8726, 0.4845, 0.9066, 0.4756, 0.9171, 0.5311, 0.7753, 0.4804, 0.774, 0.5561, 0.7274, 0.5479, 0.9171, 0.5311, 0.9066, 0.4756, 0.9412, 0.4724, 0.9947, 0.4502, 0.9412, 0.4724, 0.9274, 0.4053, 0.7782, 0.391, 0.7796, 0.3548, 0.7986, 0.3632, 0.8634, 0.4165, 0.8726, 0.4845, 0.8178, 0.4791, 0.8086, 0.4318, 0.8178, 0.4791, 0.7753, 0.4804, 0.8726, 0.4845, 0.8634, 0.4165, 0.8962, 0.4156, 0.7753, 0.4804, 0.7307, 0.4777, 0.7444, 0.4296, 0.8962, 0.4156, 0.9274, 0.4053, 0.9412, 0.4724, 0.7599, 0.3617, 0.7796, 0.3548, 0.7782, 0.391, 0.8225, 0.385, 0.8634, 0.4165, 0.8086, 0.4318, 0.7767, 0.4311, 0.7444, 0.4296, 0.76, 0.3893, 0.7965, 0.3907, 0.8086, 0.4318, 0.7767, 0.4311, 0.9854, 0.4001, 0.9274, 0.4053, 0.9547, 0.3604, 0.8873, 0.3651, 0.9059, 0.3572, 0.9274, 0.4053, 0.8634, 0.4165, 0.8672, 0.364, 0.8873, 0.3651, 0.09692, 0.5532, 0.08529, 0.6824, 0.005288, 0.617, 0.2665, 0.6419, 0.233, 0.5539, 0.2815, 0.5568, 0.1914, 0.6741, 0.1895, 0.5512, 0.233, 0.5539, 0.306, 0.597, 0.2815, 0.5568, 0.3438, 0.532, 0.1914, 0.6741, 0.1319, 0.6888, 0.1398, 0.5519, 0.3636, 0.5718, 0.3438, 0.532, 0.3927, 0.5142, 0.1398, 0.5519, 0.1319, 0.6888, 0.08529, 0.6824, 0.2815, 0.5568, 0.233, 0.5539, 0.2357, 0.4732, 0.233, 0.5539, 0.1895, 0.5512, 0.1876, 0.4709, 0.277, 0.3513, 0.3144, 0.3514, 0.3323, 0.4021, 0.09604, 0.4708, 0.09692, 0.5532, 0.01941, 0.541, 0.3608, 0.4464, 0.3927, 0.5142, 0.3438, 0.532, 0.09692, 0.5532, 0.09604, 0.4708, 0.1465, 0.4745, 0.3438, 0.532, 0.2815, 0.5568, 0.2775, 0.4763, 0.1398, 0.5519, 0.1465, 0.4745, 0.1876, 0.4709, 0.2598, 0.3975, 0.277, 0.3513, 0.3023, 0.4193, 0.09604, 0.4708, 0.1099, 0.416, 0.1453, 0.4195, 0.08009, 0.4175, 0.09604, 0.4708, 0.01076, 0.4665, 0.3151, 0.4629, 0.2775, 0.4763, 0.2667, 0.4263, 0.3608, 0.4464, 0.3151, 0.4629, 0.3023, 0.4193, 0.2357, 0.4732, 0.1876, 0.4709, 0.2101, 0.4198, 0.1465, 0.4745, 0.1453, 0.4195, 0.1742, 0.4162, 0.2357, 0.4732, 0.2383, 0.4227, 0.2667, 0.4263, 0.4444, 0.9531, 0.4514, 0.9575, 0.4458, 0.9584, 0.4347, 0.9566, 0.4407, 0.9595, 0.4358, 0.9606, 0.4253, 0.96, 0.431, 0.9617, 0.426, 0.9627, 0.4948, 0.9689, 0.4882, 0.9665, 0.4897, 0.9643, 0.4147, 0.9638, 0.4208, 0.9638, 0.415, 0.9649, 0.4841, 0.9601, 0.4761, 0.9609, 0.478, 0.9565, 0.4716, 0.9537, 0.4637, 0.9578, 0.4648, 0.9517, 0.4577, 0.9507, 0.4514, 0.9575, 0.4505, 0.9509, 0.4394, 0.9549, 0.4458, 0.9584, 0.4407, 0.9595, 0.43, 0.9583, 0.4358, 0.9606, 0.431, 0.9617, 0.4202, 0.9618, 0.426, 0.9627, 0.4208, 0.9638, 0.4897, 0.9643, 0.4822, 0.9635, 0.4841, 0.9601, 0.478, 0.9565, 0.4699, 0.959, 0.4716, 0.9537, 0.4648, 0.9517, 0.4575, 0.9572, 0.4577, 0.9507, 0.4208, 0.9638, 0.4264, 0.9656, 0.4211, 0.9659, 0.4882, 0.9665, 0.481, 0.9669, 0.4822, 0.9635, 0.4761, 0.9609, 0.4689, 0.9641, 0.4699, 0.959, 0.4637, 0.9578, 0.4573, 0.9631, 0.4575, 0.9572, 0.4458, 0.9584, 0.4518, 0.9631, 0.4465, 0.9635, 0.4358, 0.9606, 0.4414, 0.9641, 0.4364, 0.9646, 0.426, 0.9627, 0.4315, 0.9651, 0.4264, 0.9656, 0.494, 0.97, 0.4871, 0.9688, 0.4882, 0.9665, 0.415, 0.9649, 0.4211, 0.9659, 0.4152, 0.9661, 0.4822, 0.9635, 0.4749, 0.9653, 0.4761, 0.9609, 0.4699, 0.959, 0.463, 0.9634, 0.4637, 0.9578, 0.4575, 0.9572, 0.4518, 0.9631, 0.4514, 0.9575, 0.4407, 0.9595, 0.4465, 0.9635, 0.4414, 0.9641, 0.431, 0.9617, 0.4364, 0.9646, 0.4315, 0.9651, 0.4211, 0.9659, 0.4264, 0.9685, 0.421, 0.968, 0.4871, 0.9688, 0.4802, 0.9703, 0.481, 0.9669, 0.4749, 0.9653, 0.4683, 0.969, 0.4689, 0.9641, 0.463, 0.9634, 0.4572, 0.9685, 0.4573, 0.9631, 0.4465, 0.9635, 0.4519, 0.9685, 0.4467, 0.9686, 0.4364, 0.9646, 0.4417, 0.9687, 0.4366, 0.9688, 0.4264, 0.9656, 0.4316, 0.9687, 0.4264, 0.9685, 0.4934, 0.9712, 0.4865, 0.9713, 0.4871, 0.9688, 0.4152, 0.9661, 0.421, 0.968, 0.4151, 0.9673, 0.481, 0.9669, 0.4742, 0.9695, 0.4749, 0.9653, 0.4689, 0.9641, 0.4627, 0.9686, 0.463, 0.9634, 0.4573, 0.9631, 0.4519, 0.9685, 0.4518, 0.9631, 0.4414, 0.9641, 0.4467, 0.9686, 0.4417, 0.9687, 0.4315, 0.9651, 0.4366, 0.9688, 0.4316, 0.9687, 0.421, 0.968, 0.426, 0.9714, 0.4206, 0.9701, 0.4865, 0.9713, 0.48, 0.9737, 0.4802, 0.9703, 0.4742, 0.9695, 0.4682, 0.9737, 0.4683, 0.969, 0.4627, 0.9686, 0.4571, 0.9737, 0.4572, 0.9685, 0.4467, 0.9686, 0.4518, 0.9737, 0.4467, 0.9736, 0.4366, 0.9688, 0.4415, 0.9734, 0.4364, 0.973, 0.4264, 0.9685, 0.4313, 0.9723, 0.426, 0.9714, 0.4931, 0.9725, 0.4863, 0.9737, 0.4865, 0.9713, 0.4151, 0.9673, 0.4206, 0.9701, 0.4149, 0.9685, 0.4802, 0.9703, 0.4739, 0.9737, 0.4742, 0.9695, 0.4683, 0.969, 0.4626, 0.9737, 0.4627, 0.9686, 0.4572, 0.9685, 0.4518, 0.9737, 0.4519, 0.9685, 0.4417, 0.9687, 0.4467, 0.9736, 0.4415, 0.9734, 0.4316, 0.9687, 0.4364, 0.973, 0.4313, 0.9723, 0.4206, 0.9701, 0.4252, 0.9744, 0.4199, 0.9722, 0.4863, 0.9737, 0.4802, 0.9772, 0.48, 0.9737, 0.4739, 0.9737, 0.4683, 0.9785, 0.4682, 0.9737, 0.4626, 0.9737, 0.4571, 0.9791, 0.4571, 0.9737, 0.4467, 0.9736, 0.4517, 0.979, 0.4463, 0.9788, 0.4364, 0.973, 0.441, 0.9782, 0.4358, 0.9773, 0.426, 0.9714, 0.4305, 0.976, 0.4252, 0.9744, 0.4929, 0.9738, 0.4865, 0.9762, 0.4863, 0.9737, 0.4149, 0.9685, 0.4199, 0.9722, 0.4145, 0.9696, 0.48, 0.9737, 0.4742, 0.9779, 0.4739, 0.9737, 0.4682, 0.9737, 0.4627, 0.9789, 0.4626, 0.9737, 0.4571, 0.9737, 0.4517, 0.979, 0.4518, 0.9737, 0.4415, 0.9734, 0.4463, 0.9788, 0.441, 0.9782, 0.4313, 0.9723, 0.4358, 0.9773, 0.4305, 0.976, 0.4199, 0.9722, 0.4239, 0.9773, 0.4188, 0.9742, 0.4865, 0.9762, 0.481, 0.9806, 0.4802, 0.9772, 0.4742, 0.9779, 0.4689, 0.9833, 0.4683, 0.9785, 0.4627, 0.9789, 0.4573, 0.9846, 0.4571, 0.9791, 0.4463, 0.9788, 0.4515, 0.9846, 0.4458, 0.9841, 0.4358, 0.9773, 0.4401, 0.9832, 0.4346, 0.9818, 0.4252, 0.9744, 0.4292, 0.9798, 0.4239, 0.9773, 0.493, 0.9751, 0.4871, 0.9786, 0.4865, 0.9762, 0.4145, 0.9696, 0.4188, 0.9742, 0.4138, 0.9707, 0.4802, 0.9772, 0.4749, 0.9822, 0.4742, 0.9779, 0.4683, 0.9785, 0.4631, 0.9841, 0.4627, 0.9789, 0.4571, 0.9791, 0.4515, 0.9846, 0.4517, 0.979, 0.441, 0.9782, 0.4458, 0.9841, 0.4401, 0.9832, 0.4305, 0.976, 0.4346, 0.9818, 0.4292, 0.9798, 0.4188, 0.9742, 0.4221, 0.9801, 0.4174, 0.9761, 0.4871, 0.9786, 0.4822, 0.984, 0.481, 0.9806, 0.4749, 0.9822, 0.47, 0.9884, 0.4689, 0.9833, 0.4631, 0.9841, 0.4575, 0.9905, 0.4573, 0.9846, 0.4458, 0.9841, 0.4513, 0.9906, 0.4449, 0.99, 0.4346, 0.9818, 0.4388, 0.9886, 0.4329, 0.9865, 0.4239, 0.9773, 0.4273, 0.9836, 0.4221, 0.9801, 0.4934, 0.9763, 0.4882, 0.981, 0.4871, 0.9786, 0.4138, 0.9707, 0.4174, 0.9761, 0.413, 0.9715, 0.481, 0.9806, 0.4761, 0.9865, 0.4749, 0.9822, 0.4689, 0.9833, 0.4638, 0.9897, 0.4631, 0.9841, 0.4573, 0.9846, 0.4513, 0.9906, 0.4515, 0.9846, 0.4401, 0.9832, 0.4449, 0.99, 0.4388, 0.9886, 0.4292, 0.9798, 0.4329, 0.9865, 0.4273, 0.9836, 0.4174, 0.9761, 0.4197, 0.9828, 0.4155, 0.9777, 0.4882, 0.981, 0.484, 0.9873, 0.4822, 0.984, 0.4761, 0.9865, 0.4717, 0.9937, 0.47, 0.9884, 0.4638, 0.9897, 0.4581, 0.997, 0.4575, 0.9905, 0.4449, 0.99, 0.451, 0.9976, 0.4437, 0.9966, 0.4329, 0.9865, 0.4368, 0.9945, 0.4304, 0.9914, 0.4221, 0.9801, 0.4246, 0.9875, 0.4197, 0.9828, 0.494, 0.9775, 0.4896, 0.9831, 0.4882, 0.981, 0.413, 0.9715, 0.4155, 0.9777, 0.4121, 0.9723, 0.4822, 0.984, 0.478, 0.9908, 0.4761, 0.9865, 0.47, 0.9884, 0.465, 0.9957, 0.4638, 0.9897, 0.4581, 0.997, 0.454, 0.9974, 0.4575, 0.9905, 0.4575, 0.9905, 0.454, 0.9974, 0.4513, 0.9906, 0.4388, 0.9886, 0.4437, 0.9966, 0.4368, 0.9945, 0.4273, 0.9836, 0.4304, 0.9914, 0.4246, 0.9875, 0.4896, 0.9831, 0.4841, 0.9874, 0.484, 0.9873, 0.478, 0.9908, 0.4717, 0.9938, 0.4717, 0.9937, 0.465, 0.9957, 0.4581, 0.9971, 0.4581, 0.997, 0.4948, 0.9786, 0.4898, 0.9833, 0.4896, 0.9831, 0.484, 0.9873, 0.4781, 0.991, 0.478, 0.9908, 0.4717, 0.9937, 0.465, 0.9959, 0.465, 0.9957, 0.4525, 0.9023, 0.4595, 0.9041, 0.4533, 0.9058, 0.4396, 0.9054, 0.4473, 0.9078, 0.4417, 0.9103, 0.4277, 0.9112, 0.4363, 0.9131, 0.4312, 0.9164, 0.4591, 0.9016, 0.4659, 0.9027, 0.4595, 0.9041, 0.4459, 0.9035, 0.4533, 0.9058, 0.4473, 0.9078, 0.4335, 0.908, 0.4417, 0.9103, 0.4363, 0.9131, 0.4312, 0.9164, 0.4247, 0.9132, 0.4277, 0.9112, 0.4247, 0.9132, 0.4264, 0.9201, 0.4222, 0.9151, 0.4099, 0.9461, 0.4111, 0.953, 0.4087, 0.9525, 0.4533, 0.9058, 0.4603, 0.9064, 0.4545, 0.909, 0.4417, 0.9103, 0.4491, 0.9118, 0.444, 0.9147, 0.4312, 0.9164, 0.4391, 0.9177, 0.4346, 0.921, 0.4264, 0.9201, 0.4262, 0.9283, 0.422, 0.9243, 0.4181, 0.9291, 0.4189, 0.937, 0.4147, 0.9343, 0.4119, 0.94, 0.4132, 0.9473, 0.4099, 0.9461, 0.4595, 0.9041, 0.4663, 0.904, 0.4603, 0.9064, 0.4087, 0.9525, 0.4095, 0.9591, 0.4083, 0.9589, 0.4473, 0.9078, 0.4545, 0.909, 0.4491, 0.9118, 0.4363, 0.9131, 0.444, 0.9147, 0.4391, 0.9177, 0.4264, 0.9201, 0.4346, 0.921, 0.4302, 0.9245, 0.422, 0.9243, 0.4224, 0.9325, 0.4181, 0.9291, 0.4147, 0.9343, 0.4158, 0.9419, 0.4119, 0.94, 0.4132, 0.9473, 0.4133, 0.9539, 0.4111, 0.953, 0.4545, 0.909, 0.4614, 0.9086, 0.4562, 0.912, 0.444, 0.9147, 0.4513, 0.9153, 0.4466, 0.9186, 0.4346, 0.921, 0.4421, 0.9219, 0.4379, 0.9252, 0.4302, 0.9245, 0.4299, 0.9321, 0.4262, 0.9283, 0.4224, 0.9325, 0.4226, 0.9398, 0.4189, 0.937, 0.4158, 0.9419, 0.4161, 0.9488, 0.4132, 0.9473, 0.4603, 0.9064, 0.4669, 0.9051, 0.4614, 0.9086, 0.4111, 0.953, 0.4107, 0.9594, 0.4095, 0.9591, 0.4491, 0.9118, 0.4562, 0.912, 0.4513, 0.9153, 0.4391, 0.9177, 0.4466, 0.9186, 0.4421, 0.9219, 0.4302, 0.9245, 0.4379, 0.9252, 0.4338, 0.9286, 0.4262, 0.9283, 0.4261, 0.9358, 0.4224, 0.9325, 0.4189, 0.937, 0.4192, 0.9441, 0.4158, 0.9419, 0.4161, 0.9488, 0.4152, 0.955, 0.4133, 0.9539, 0.4562, 0.912, 0.4629, 0.9105, 0.4583, 0.9147, 0.4466, 0.9186, 0.4538, 0.9186, 0.4495, 0.9223, 0.4379, 0.9252, 0.4453, 0.9258, 0.4412, 0.9292, 0.4338, 0.9286, 0.4333, 0.9359, 0.4299, 0.9321, 0.4261, 0.9358, 0.4258, 0.9428, 0.4226, 0.9398, 0.4192, 0.9441, 0.4186, 0.9506, 0.4161, 0.9488, 0.4614, 0.9086, 0.4677, 0.9061, 0.4629, 0.9105, 0.4133, 0.9539, 0.4118, 0.96, 0.4107, 0.9594, 0.4513, 0.9153, 0.4583, 0.9147, 0.4538, 0.9186, 0.4421, 0.9219, 0.4495, 0.9223, 0.4453, 0.9258, 0.4338, 0.9286, 0.4412, 0.9292, 0.4372, 0.9326, 0.4299, 0.9321, 0.4295, 0.9393, 0.4261, 0.9358, 0.4226, 0.9398, 0.4221, 0.9465, 0.4192, 0.9441, 0.4186, 0.9506, 0.4168, 0.9564, 0.4152, 0.955, 0.4583, 0.9147, 0.4647, 0.9122, 0.4607, 0.9171, 0.4495, 0.9223, 0.4567, 0.9216, 0.4526, 0.9258, 0.4412, 0.9292, 0.4486, 0.9296, 0.4445, 0.9332, 0.4372, 0.9326, 0.4365, 0.9397, 0.4333, 0.9359, 0.4295, 0.9393, 0.4286, 0.9459, 0.4258, 0.9428, 0.4221, 0.9465, 0.4208, 0.9526, 0.4186, 0.9506, 0.4629, 0.9105, 0.4686, 0.907, 0.4647, 0.9122, 0.4152, 0.955, 0.4127, 0.9608, 0.4118, 0.96, 0.4538, 0.9186, 0.4607, 0.9171, 0.4567, 0.9216, 0.4453, 0.9258, 0.4526, 0.9258, 0.4486, 0.9296, 0.4372, 0.9326, 0.4445, 0.9332, 0.4405, 0.9366, 0.4333, 0.9359, 0.4325, 0.9428, 0.4295, 0.9393, 0.4258, 0.9428, 0.4247, 0.9492, 0.4221, 0.9465, 0.4208, 0.9526, 0.4183, 0.958, 0.4168, 0.9564, 0.4607, 0.9171, 0.4668, 0.9135, 0.4635, 0.9191, 0.4526, 0.9258, 0.46, 0.9243, 0.4562, 0.9291, 0.4445, 0.9332, 0.4522, 0.9334, 0.448, 0.9373, 0.4405, 0.9366, 0.4394, 0.9438, 0.4365, 0.9397, 0.4325, 0.9428, 0.431, 0.9493, 0.4286, 0.9459, 0.4247, 0.9492, 0.4226, 0.9549, 0.4208, 0.9526, 0.4647, 0.9122, 0.4698, 0.9076, 0.4668, 0.9135, 0.4168, 0.9564, 0.4135, 0.9616, 0.4127, 0.9608, 0.4567, 0.9216, 0.4635, 0.9191, 0.46, 0.9243, 0.4486, 0.9296, 0.4562, 0.9291, 0.4522, 0.9334, 0.4405, 0.9366, 0.448, 0.9373, 0.4437, 0.9408, 0.4365, 0.9397, 0.4352, 0.9466, 0.4325, 0.9428, 0.4286, 0.9459, 0.4268, 0.952, 0.4247, 0.9492, 0.4226, 0.9549, 0.4194, 0.9598, 0.4183, 0.958, 0.4635, 0.9191, 0.4691, 0.9146, 0.4667, 0.9208, 0.4562, 0.9291, 0.4637, 0.9268, 0.4602, 0.9322, 0.448, 0.9373, 0.4563, 0.9372, 0.4518, 0.9417, 0.4437, 0.9408, 0.4422, 0.9482, 0.4394, 0.9438, 0.4352, 0.9466, 0.433, 0.9528, 0.431, 0.9493, 0.4268, 0.952, 0.4241, 0.9573, 0.4226, 0.9549, 0.4668, 0.9135, 0.471, 0.9081, 0.4691, 0.9146, 0.4183, 0.958, 0.4142, 0.9627, 0.4135, 0.9616, 0.46, 0.9243, 0.4667, 0.9208, 0.4637, 0.9268, 0.4522, 0.9334, 0.4602, 0.9322, 0.4563, 0.9372, 0.4437, 0.9408, 0.4518, 0.9417, 0.447, 0.9454, 0.4394, 0.9438, 0.4375, 0.9506, 0.4352, 0.9466, 0.431, 0.9493, 0.4286, 0.9551, 0.4268, 0.952, 0.4147, 0.9638, 0.4087, 0.9661, 0.4086, 0.966, 0.415, 0.9649, 0.4087, 0.9662, 0.4087, 0.9661, 0.4152, 0.9661, 0.4088, 0.9663, 0.4087, 0.9662, 0.4151, 0.9673, 0.4088, 0.9665, 0.4088, 0.9663, 0.4149, 0.9685, 0.4089, 0.9666, 0.4088, 0.9665, 0.4145, 0.9696, 0.409, 0.9668, 0.4089, 0.9666, 0.4138, 0.9707, 0.4091, 0.967, 0.409, 0.9668, 0.4948, 0.9786, 0.4989, 0.975, 0.495, 0.9788, 0.471, 0.9012, 0.4658, 0.9014, 0.4658, 0.9011, 0.4083, 0.9649, 0.4095, 0.9591, 0.4084, 0.9652, 0.4084, 0.9652, 0.4107, 0.9594, 0.4084, 0.9654, 0.4084, 0.9654, 0.4118, 0.96, 0.4085, 0.9655, 0.4085, 0.9655, 0.4127, 0.9608, 0.4085, 0.9657, 0.4085, 0.9657, 0.4135, 0.9616, 0.4086, 0.9658, 0.4086, 0.9658, 0.4142, 0.9627, 0.4086, 0.9659, 0.4241, 0.9573, 0.4202, 0.9618, 0.4194, 0.9598, 0.4667, 0.9208, 0.4716, 0.9152, 0.4703, 0.9221, 0.4086, 0.9659, 0.4147, 0.9638, 0.4086, 0.966, 0.4602, 0.9322, 0.4681, 0.9289, 0.465, 0.9353, 0.4518, 0.9417, 0.461, 0.9413, 0.4562, 0.9466, 0.447, 0.9454, 0.4444, 0.9531, 0.4422, 0.9482, 0.4375, 0.9506, 0.4347, 0.9566, 0.433, 0.9528, 0.4286, 0.9551, 0.4253, 0.96, 0.4241, 0.9573, 0.4691, 0.9146, 0.4723, 0.9083, 0.4716, 0.9152, 0.4194, 0.9598, 0.4147, 0.9638, 0.4142, 0.9627, 0.4637, 0.9268, 0.4703, 0.9221, 0.4681, 0.9289, 0.4563, 0.9372, 0.465, 0.9353, 0.461, 0.9413, 0.447, 0.9454, 0.4562, 0.9466, 0.4505, 0.9509, 0.4422, 0.9482, 0.4394, 0.9549, 0.4375, 0.9506, 0.433, 0.9528, 0.43, 0.9583, 0.4286, 0.9551, 0.4074, 0.9386, 0.4099, 0.9461, 0.4063, 0.9455, 0.4333, 0.9077, 0.4396, 0.9054, 0.4335, 0.908, 0.4222, 0.9151, 0.422, 0.9243, 0.4172, 0.92, 0.4591, 0.9011, 0.4658, 0.9014, 0.4591, 0.9016, 0.4172, 0.92, 0.4181, 0.9291, 0.413, 0.9256, 0.4063, 0.9455, 0.4087, 0.9525, 0.4062, 0.9524, 0.4524, 0.9017, 0.4591, 0.9016, 0.4525, 0.9023, 0.4458, 0.9029, 0.4525, 0.9023, 0.4459, 0.9035, 0.4394, 0.9048, 0.4459, 0.9035, 0.4396, 0.9054, 0.4276, 0.9111, 0.4335, 0.908, 0.4277, 0.9112, 0.4097, 0.9319, 0.4119, 0.94, 0.4074, 0.9386, 0.413, 0.9256, 0.4147, 0.9343, 0.4097, 0.9319, 0.4062, 0.9524, 0.4083, 0.9589, 0.4071, 0.959, 0.4769, 0.8486, 0.4636, 0.8445, 0.4962, 0.8379, 0.4962, 0.8379, 0.4636, 0.8445, 0.5007, 0.829, 0.5007, 0.829, 0.4507, 0.8153, 0.502, 0.8248, 0.502, 0.8248, 0.5034, 0.8144, 0.5034, 0.8196, 0.5034, 0.8144, 0.5014, 0.8034, 0.5034, 0.8092, 0.502, 0.8248, 0.4507, 0.8153, 0.5034, 0.8144, 0.4507, 0.8153, 0.4636, 0.8445, 0.4546, 0.8385, 0.476, 0.7851, 0.4507, 0.8153, 0.458, 0.7924, 0.4994, 0.7975, 0.476, 0.7851, 0.4934, 0.7897, 0.5034, 0.8144, 0.4507, 0.8153, 0.5014, 0.8034, 0.5014, 0.8034, 0.476, 0.7851, 0.4994, 0.7975, 0.4636, 0.8445, 0.4507, 0.8153, 0.5007, 0.829, 0.009893, 0.9089, 0.06946, 0.9503, 0.03944, 0.9646, 0.5095, 0.6855, 0.5949, 0.7626, 0.5032, 0.7466, 0.5949, 0.7626, 0.6209, 0.6399, 0.6258, 0.7501, 0.6258, 0.7501, 0.6209, 0.6399, 0.6547, 0.7316, 0.6547, 0.7316, 0.6209, 0.6399, 0.6851, 0.7043, 0.6144, 0.8194, 0.6703, 0.8494, 0.6371, 0.9081, 0.002352, 0.8482, 0.06893, 0.8684, 0.009893, 0.9089, 0.506, 0.8287, 0.4879, 0.9221, 0.4678, 0.8927, 0.5803, 0.972, 0.4879, 0.9221, 0.5851, 0.8569, 0.9006, 0.8611, 0.9459, 0.8705, 0.9172, 0.9207, 0.7858, 0.8604, 0.8217, 0.9254, 0.7791, 0.9293, 0.8675, 0.9273, 0.9006, 0.8611, 0.9172, 0.9207, 0.7319, 0.9227, 0.7066, 0.8536, 0.7454, 0.8579, 0.4379, 0.8838, 0.4158, 0.8386, 0.4473, 0.829, 0.606, 0.7894, 0.6258, 0.7501, 0.6436, 0.7683, 0.3676, 0.6734, 0.4253, 0.7897, 0.3216, 0.6898, 0.06893, 0.8684, 0.07362, 0.8276, 0.2158, 0.6805, 0.2158, 0.6805, 0.1019, 0.7362, 0.1168, 0.6991, 0.08728, 0.781, 0.1019, 0.7362, 0.2158, 0.6805, 0.1996, 0.8542, 0.1424, 0.9823, 0.1043, 0.9614, 0.1996, 0.8542, 0.2275, 0.999, 0.183, 0.9785, 0.1996, 0.8542, 0.3185, 0.9995, 0.2711, 0.9886, 0.403, 0.8996, 0.3621, 0.9829, 0.1996, 0.8542, 0.7568, 0.7922, 0.7452, 0.7219, 0.7684, 0.7252, 0.8879, 0.802, 0.9099, 0.7376, 0.9273, 0.7841, 0.7892, 0.7946, 0.8132, 0.7306, 0.8219, 0.7973, 0.8523, 0.7993, 0.8669, 0.736, 0.8879, 0.802, 0.6814, 0.7448, 0.6851, 0.7043, 0.7266, 0.7191, 0.6436, 0.7683, 0.6547, 0.7316, 0.6814, 0.7448, 0.7858, 0.8604, 0.8219, 0.7973, 0.8264, 0.8619, 0.865, 0.8618, 0.8879, 0.802, 0.9006, 0.8611, 0.7454, 0.8579, 0.7259, 0.7879, 0.7568, 0.7922, 0.6541, 0.7991, 0.7026, 0.7856, 0.6703, 0.8494, 0.8879, 0.802, 0.9356, 0.8305, 0.9006, 0.8611, 0.7791, 0.9293, 0.8167, 0.9982, 0.7749, 0.9981, 0.8675, 0.9273, 0.907, 0.9847, 0.865, 0.9982, 0.5851, 0.8569, 0.6371, 0.9081, 0.5803, 0.972, 0.5803, 0.972, 0.6371, 0.9081, 0.6279, 0.9767, 0.5041, 0.7945, 0.5949, 0.7626, 0.606, 0.7894, 0.7204, 0.993, 0.6847, 0.9191, 0.7319, 0.9227, 0.9459, 0.8705, 0.954, 0.924, 0.9172, 0.9207, 0.9172, 0.9207, 0.9462, 0.9789, 0.907, 0.9847, 0.1996, 0.8542, 0.3216, 0.6898, 0.403, 0.8996, 0.6279, 0.9767, 0.6847, 0.9191, 0.6737, 0.9941, 0.7319, 0.9227, 0.7749, 0.9981, 0.7204, 0.993, 0.7259, 0.7879, 0.7266, 0.7191, 0.7452, 0.7219, 0.6847, 0.9191, 0.6703, 0.8494, 0.7066, 0.8536, 0.7066, 0.8536, 0.7026, 0.7856, 0.7259, 0.7879, 0.7454, 0.8579, 0.7791, 0.9293, 0.7319, 0.9227, 0.7568, 0.7922, 0.7858, 0.8604, 0.7454, 0.8579, 0.7684, 0.7252, 0.7892, 0.7946, 0.7568, 0.7922, 0.8219, 0.7973, 0.8401, 0.7331, 0.8523, 0.7993, 0.8264, 0.8619, 0.8675, 0.9273, 0.8217, 0.9254, 0.8264, 0.8619, 0.8523, 0.7993, 0.865, 0.8618, 0.8217, 0.9254, 0.865, 0.9982, 0.8167, 0.9982, 0.6436, 0.7683, 0.6887, 0.7598, 0.6541, 0.7991, 0.506, 0.8287, 0.5041, 0.7945, 0.5851, 0.8569, 0.5851, 0.8569, 0.606, 0.7894, 0.6144, 0.8194, 0.606, 0.7894, 0.6541, 0.7991, 0.6144, 0.8194, 0.4238, 0.6458, 0.4533, 0.7814, 0.3676, 0.6734, 0.9462, 0.9789, 0.9872, 0.9257, 0.9775, 0.9854, 0.9459, 0.8705, 0.9872, 0.9257, 0.954, 0.924, 0.9356, 0.8305, 0.9985, 0.8671, 0.9459, 0.8705, 0.9273, 0.7841, 0.9933, 0.8084, 0.9356, 0.8305, 0.9099, 0.7376, 0.9865, 0.7517, 0.9273, 0.7841, 0.001874, 0.7902, 0.07362, 0.8276, 0.002352, 0.8482, 0.01414, 0.7377, 0.08728, 0.781, 0.001874, 0.7902, 0.03452, 0.7062, 0.1019, 0.7362, 0.01414, 0.7377, 0.8549, 0.06525, 0.8194, 0.1883, 0.7845, 0.09475, 0.8191, 0.2616, 0.846, 0.3769, 0.7796, 0.354, 0.7399, 0.0001619, 0.8167, 0.0146, 0.7554, 0.03751, 0.9478, 0.293, 0.8308, 0.2251, 0.9724, 0.2237, 0.8167, 0.0146, 0.7845, 0.09475, 0.7554, 0.03751, 0.8308, 0.2251, 0.9562, 0.1532, 0.9724, 0.2237, 0.7845, 0.09475, 0.7224, 0.1886, 0.7296, 0.109, 0.7224, 0.2591, 0.7796, 0.354, 0.7278, 0.3358, 0.695, 0.004413, 0.7554, 0.03751, 0.7188, 0.05179, 0.8191, 0.2616, 0.7141, 0.2238, 0.8308, 0.2251, 0.7554, 0.03751, 0.7296, 0.109, 0.7188, 0.05179, 0.7141, 0.2238, 0.8194, 0.1883, 0.8308, 0.2251, 0.7224, 0.1886, 0.6602, 0.1155, 0.7296, 0.109, 0.5849, 0.08265, 0.5252, 0.06078, 0.5758, 0.05193, 0.6649, 0.3312, 0.7224, 0.2591, 0.7278, 0.3358, 0.695, 0.004413, 0.652, 0.06854, 0.6378, 0.02462, 0.7224, 0.2591, 0.6346, 0.2254, 0.7141, 0.2238, 0.652, 0.06854, 0.7296, 0.109, 0.6602, 0.1155, 0.7141, 0.2238, 0.635, 0.1789, 0.7224, 0.1886, 0.539, 0.1266, 0.5849, 0.08265, 0.5888, 0.1145, 0.5807, 0.295, 0.6649, 0.3312, 0.5957, 0.3445, 0.652, 0.06854, 0.5888, 0.1145, 0.5849, 0.08265, 0.5758, 0.05193, 0.652, 0.06854, 0.5849, 0.08265, 0.6602, 0.1155, 0.5807, 0.1637, 0.5888, 0.1145, 0.58, 0.2252, 0.635, 0.1789, 0.6346, 0.2254, 0.6346, 0.2722, 0.58, 0.2252, 0.6346, 0.2254, 0.4373, 0.5588, 0.4738, 0.4686, 0.5028, 0.5532, 0.4876, 0.408, 0.4891, 0.3034, 0.5529, 0.3434, 0.5141, 0.6642, 0.4565, 0.6167, 0.5038, 0.6092, 0.4876, 0.408, 0.3685, 0.4148, 0.3953, 0.3521, 0.4565, 0.6167, 0.5028, 0.5532, 0.5038, 0.6092, 0.3685, 0.4148, 0.4738, 0.4686, 0.3742, 0.4714, 0.5028, 0.5532, 0.5527, 0.4912, 0.5531, 0.558, 0.5692, 0.4232, 0.5529, 0.3434, 0.6015, 0.3633, 0.5617, 0.6503, 0.5038, 0.6092, 0.5572, 0.6041, 0.5692, 0.4232, 0.4865, 0.4398, 0.4876, 0.408, 0.5038, 0.6092, 0.5531, 0.558, 0.5572, 0.6041, 0.4865, 0.4398, 0.5527, 0.4912, 0.4738, 0.4686, 0.5531, 0.558, 0.6632, 0.5161, 0.6311, 0.5613, 0.6749, 0.5951, 0.7159, 0.6173, 0.6783, 0.6181, 0.6787, 0.4521, 0.6015, 0.3633, 0.6705, 0.3968, 0.6356, 0.6313, 0.5572, 0.6041, 0.63, 0.5972, 0.5692, 0.4232, 0.673, 0.4846, 0.5582, 0.4566, 0.5572, 0.6041, 0.6311, 0.5613, 0.63, 0.5972, 0.673, 0.4846, 0.5527, 0.4912, 0.5582, 0.4566, 0.7137, 0.5693, 0.6749, 0.5951, 0.6762, 0.572, 0.7161, 0.4047, 0.6787, 0.4521, 0.6705, 0.3968, 0.63, 0.5972, 0.6762, 0.572, 0.6749, 0.5951, 0.6783, 0.6181, 0.63, 0.5972, 0.6749, 0.5951, 0.6632, 0.5161, 0.6762, 0.572, 0.6311, 0.5613, 0.7105, 0.4938, 0.6632, 0.5161, 0.673, 0.4846, 0.6787, 0.4521, 0.7105, 0.4938, 0.673, 0.4846, 0.1233, 0.2905, 0.1484, 0.1731, 0.1767, 0.267, 0.143, 0.1073, 0.07948, 0.001147, 0.1625, 0.005889, 0.2235, 0.3741, 0.1582, 0.3542, 0.1945, 0.3232, 0.143, 0.1073, 3.594e-05, 0.1506, 0.004952, 0.07888, 0.1945, 0.3232, 0.1233, 0.2905, 0.1767, 0.267, 3.594e-05, 0.1506, 0.1484, 0.1731, 0.02082, 0.2084, 0.1767, 0.267, 0.2525, 0.1723, 0.2481, 0.2396, 0.2467, 0.09416, 0.1625, 0.005889, 0.2355, 0.02813, 0.2235, 0.3741, 0.2641, 0.2927, 0.2888, 0.3409, 0.2467, 0.09416, 0.1534, 0.1397, 0.143, 0.1073, 0.2641, 0.2927, 0.1767, 0.267, 0.2481, 0.2396, 0.1534, 0.1397, 0.2525, 0.1723, 0.1484, 0.1731, 0.2481, 0.2396, 0.3143, 0.1749, 0.3048, 0.2285, 0.3752, 0.2542, 0.4291, 0.2675, 0.386, 0.2801, 0.3088, 0.08248, 0.2355, 0.02813, 0.2906, 0.02967, 0.3349, 0.3146, 0.2641, 0.2927, 0.3177, 0.2731, 0.2467, 0.09416, 0.3122, 0.1288, 0.2529, 0.133, 0.2641, 0.2927, 0.3048, 0.2285, 0.3177, 0.2731, 0.3122, 0.1288, 0.2525, 0.1723, 0.2529, 0.133, 0.4107, 0.2115, 0.3752, 0.2542, 0.3685, 0.227, 0.3655, 0.06155, 0.2906, 0.02967, 0.3543, 0.0174, 0.3177, 0.2731, 0.3685, 0.227, 0.3752, 0.2542, 0.386, 0.2801, 0.3177, 0.2731, 0.3752, 0.2542, 0.3048, 0.2285, 0.3709, 0.1839, 0.3685, 0.227, 0.3683, 0.1254, 0.3143, 0.1749, 0.3122, 0.1288, 0.3088, 0.08248, 0.3683, 0.1254, 0.3122, 0.1288, 0.9898, 0.6475, 0.9998, 0.5206, 0.9997, 0.5655, 0.8254, 0.5547, 0.8938, 0.6875, 0.8258, 0.6526, 0.8254, 0.5547, 0.7861, 0.6277, 0.774, 0.5561, 0.8915, 0.5453, 0.9455, 0.6836, 0.8938, 0.6875, 0.774, 0.5561, 0.73, 0.6152, 0.7274, 0.5479, 0.9455, 0.6836, 0.9449, 0.5316, 0.9898, 0.6475, 0.9998, 0.5206, 0.9412, 0.4724, 0.9947, 0.4502, 0.8726, 0.4845, 0.8254, 0.5547, 0.8178, 0.4791, 0.8254, 0.5547, 0.7753, 0.4804, 0.8178, 0.4791, 0.8726, 0.4845, 0.9171, 0.5311, 0.8915, 0.5453, 0.7753, 0.4804, 0.7274, 0.5479, 0.7307, 0.4777, 0.9171, 0.5311, 0.9412, 0.4724, 0.9449, 0.5316, 0.9947, 0.4502, 0.9274, 0.4053, 0.9854, 0.4001, 0.7782, 0.391, 0.7986, 0.3632, 0.7965, 0.3907, 0.8634, 0.4165, 0.8178, 0.4791, 0.8086, 0.4318, 0.8086, 0.4318, 0.7753, 0.4804, 0.7767, 0.4311, 0.8726, 0.4845, 0.8962, 0.4156, 0.9066, 0.4756, 0.7753, 0.4804, 0.7444, 0.4296, 0.7767, 0.4311, 0.8962, 0.4156, 0.9412, 0.4724, 0.9066, 0.4756, 0.7599, 0.3617, 0.7782, 0.391, 0.76, 0.3893, 0.8225, 0.385, 0.8086, 0.4318, 0.7965, 0.3907, 0.7767, 0.4311, 0.76, 0.3893, 0.7782, 0.391, 0.7965, 0.3907, 0.7767, 0.4311, 0.7782, 0.391, 0.9854, 0.4001, 0.9547, 0.3604, 0.9816, 0.3561, 0.8873, 0.3651, 0.9274, 0.4053, 0.8962, 0.4156, 0.8634, 0.4165, 0.8873, 0.3651, 0.8962, 0.4156, 0.09692, 0.5532, 0.005288, 0.617, 0.01941, 0.541, 0.2665, 0.6419, 0.2815, 0.5568, 0.306, 0.597, 0.1914, 0.6741, 0.233, 0.5539, 0.2665, 0.6419, 0.306, 0.597, 0.3438, 0.532, 0.3636, 0.5718, 0.1914, 0.6741, 0.1398, 0.5519, 0.1895, 0.5512, 0.3636, 0.5718, 0.3927, 0.5142, 0.4354, 0.5809, 0.1398, 0.5519, 0.08529, 0.6824, 0.09692, 0.5532, 0.2815, 0.5568, 0.2357, 0.4732, 0.2775, 0.4763, 0.233, 0.5539, 0.1876, 0.4709, 0.2357, 0.4732, 0.277, 0.3513, 0.3323, 0.4021, 0.3023, 0.4193, 0.09604, 0.4708, 0.01941, 0.541, 0.01076, 0.4665, 0.3608, 0.4464, 0.3438, 0.532, 0.3151, 0.4629, 0.09692, 0.5532, 0.1465, 0.4745, 0.1398, 0.5519, 0.3438, 0.532, 0.2775, 0.4763, 0.3151, 0.4629, 0.1398, 0.5519, 0.1876, 0.4709, 0.1895, 0.5512, 0.277, 0.3513, 0.2598, 0.3975, 0.2529, 0.3688, 0.2598, 0.3975, 0.3023, 0.4193, 0.2667, 0.4263, 0.09604, 0.4708, 0.1453, 0.4195, 0.1465, 0.4745, 0.08009, 0.4175, 0.01076, 0.4665, 0.02808, 0.4162, 0.3151, 0.4629, 0.2667, 0.4263, 0.3023, 0.4193, 0.3608, 0.4464, 0.3023, 0.4193, 0.3323, 0.4021, 0.2357, 0.4732, 0.2101, 0.4198, 0.2383, 0.4227, 0.1465, 0.4745, 0.1742, 0.4162, 0.1876, 0.4709, 0.2357, 0.4732, 0.2667, 0.4263, 0.2775, 0.4763])
me_018.materials.append(mat_x)
me_018.use_remesh_preserve_volume = False
me_018.use_remesh_preserve_attributes = False
me_018.use_mirror_vertex_groups = False
me_018.update()

# ---- objects
ob_hand__001 = bpy.data.objects.new('hand球.001', me_018)

# ---- transforms, parenting, visibility, modifiers, constraints
ob_hand__001.location = (0.0, 0.0, 0.0)
ob_hand__001.scale = (-1.0, 1.0, 1.0)
ob_hand__001.lineart.crease_threshold = 0.0

# ---- collection membership
col_collection_1.objects.link(ob_hand__001)

# ---- scene / render settings (as saved in the file)
scene.frame_start = 1; scene.frame_end = 250; scene.frame_set(1)
scene.render.engine = 'BLENDER_EEVEE_NEXT'
scene.render.resolution_percentage = 50
scene.render.dither_intensity = 0.0
scene.cycles.use_denoising = False
scene.cycles.samples = 128
scene.cycles.sampling_pattern = 'TABULATED_SOBOL'
scene.cycles.use_adaptive_sampling = False
scene.cycles.use_light_tree = False
scene.cycles.blur_glossy = 0.0
scene.cycles.sample_clamp_indirect = 0.0
scene.view_settings.view_transform = 'Standard'
bpy.context.view_layer.update()

# ---- added for rendering (the .blend has no active camera and no usable light): camera, sun
cam_auto = bpy.data.cameras.new('AutoCamera')
cam_auto.lens = 50.0
cam_auto.sensor_width = 36.0
cam_auto.clip_end = 1000.0
ob_auto_camera = bpy.data.objects.new('AutoCamera', cam_auto)
scene.collection.objects.link(ob_auto_camera)
ob_auto_camera.location = (1.17408, -1.6995, 1.14199)
ob_auto_camera.rotation_euler = (1.09748, -7.21219e-08, 0.694738)
scene.camera = ob_auto_camera
light_auto_sun = bpy.data.lights.new('AutoSun', 'SUN')
light_auto_sun.energy = 3.0
light_auto_sun.angle = 0.0523599
ob_auto_sun = bpy.data.objects.new('AutoSun', light_auto_sun)
scene.collection.objects.link(ob_auto_sun)
ob_auto_sun.rotation_euler = (0.872665, 0.174533, 0.523599)
bpy.context.view_layer.update()
